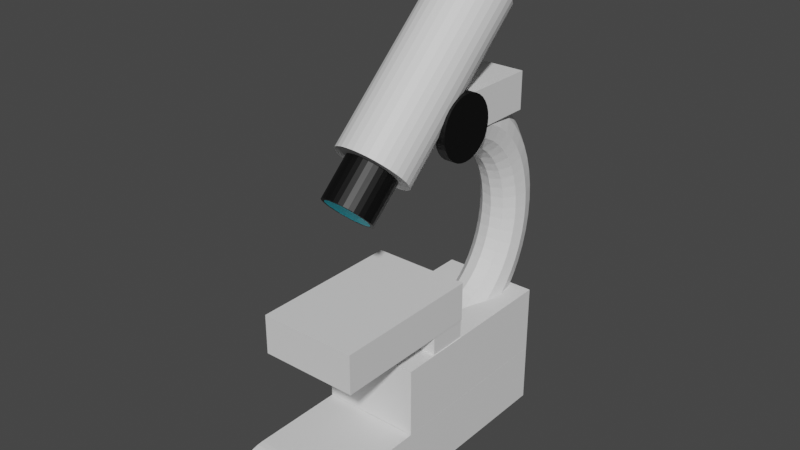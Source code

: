 # Source: mikrosop.blend  (saved by Blender 3.3.6; exported with 4.5.12 LTS)
import bpy
from mathutils import Matrix  # noqa: F401  (used for matrix-valued properties, if any)

bpy.ops.wm.read_factory_settings(use_empty=True)
scene = bpy.context.scene
scene.name = 'Scene'

# ---- collections
col_collection = bpy.data.collections.new('Collection'); scene.collection.children.link(col_collection)

# ---- materials (node trees are filled in below, after node groups)
mat_x = bpy.data.materials.new('ободок у микроскопа')
mat_x.use_transparent_shadow = False
mat_x_1 = bpy.data.materials.new('стекла')
mat_x_1.use_transparent_shadow = False
mat_x_2 = bpy.data.materials.new('корпус')
mat_x_2.use_transparent_shadow = False

# ---- material node trees
mat_x.use_nodes = True; mat_x.node_tree.nodes.clear()
_N = mat_x.node_tree.nodes; _L = mat_x.node_tree.links
n0 = _N.new('ShaderNodeBsdfPrincipled'); n0.name = 'Principled BSDF'; n0.location = (10, 300)
n0.distribution = 'GGX'
n0.subsurface_method = 'RANDOM_WALK_SKIN'
n0.inputs[0].default_value = (0.0, 0.0, 0.0, 1.0)
n0.inputs[3].default_value = 1.45
n0.inputs[27].default_value = (0.0, 0.0, 0.0, 1.0)
n0.inputs[28].default_value = 1.0
n1 = _N.new('ShaderNodeOutputMaterial'); n1.name = 'Material Output'; n1.location = (300, 300)
_L.new(n0.outputs[0], n1.inputs[0])
n1.is_active_output = True
mat_x_1.use_nodes = True; mat_x_1.node_tree.nodes.clear()
_N = mat_x_1.node_tree.nodes; _L = mat_x_1.node_tree.links
n0 = _N.new('ShaderNodeBsdfPrincipled'); n0.name = 'Principled BSDF'; n0.location = (10, 300)
n0.distribution = 'GGX'
n0.subsurface_method = 'RANDOM_WALK_SKIN'
n0.inputs[0].default_value = (0.0, 0.6484, 0.8, 1.0)
n0.inputs[3].default_value = 1.45
n0.inputs[27].default_value = (0.0, 0.0, 0.0, 1.0)
n0.inputs[28].default_value = 1.0
n1 = _N.new('ShaderNodeOutputMaterial'); n1.name = 'Material Output'; n1.location = (300, 300)
_L.new(n0.outputs[0], n1.inputs[0])
n1.is_active_output = True
mat_x_2.use_nodes = True; mat_x_2.node_tree.nodes.clear()
_N = mat_x_2.node_tree.nodes; _L = mat_x_2.node_tree.links
n0 = _N.new('ShaderNodeBsdfPrincipled'); n0.name = 'Principled BSDF'; n0.location = (10, 300)
n0.distribution = 'GGX'
n0.subsurface_method = 'RANDOM_WALK_SKIN'
n0.inputs[3].default_value = 1.45
n0.inputs[27].default_value = (0.0, 0.0, 0.0, 1.0)
n0.inputs[28].default_value = 1.0
n1 = _N.new('ShaderNodeOutputMaterial'); n1.name = 'Material Output'; n1.location = (300, 300)
_L.new(n0.outputs[0], n1.inputs[0])
n1.is_active_output = True

# ---- world
world_world = bpy.data.worlds.new('World'); scene.world = world_world
world_world.use_nodes = True; world_world.node_tree.nodes.clear()
_N = world_world.node_tree.nodes; _L = world_world.node_tree.links
n0 = _N.new('ShaderNodeOutputWorld'); n0.name = 'World Output'; n0.location = (300, 300)
n1 = _N.new('ShaderNodeBackground'); n1.name = 'Background'; n1.location = (10, 300)
n1.inputs[0].default_value = (0.05088, 0.05088, 0.05088, 1.0)
_L.new(n1.outputs[0], n0.inputs[0])
n0.is_active_output = True
world_world.color = (0.05088, 0.05088, 0.05088)
world_world.use_sun_shadow = False
world_world.sun_shadow_jitter_overblur = 0.0

# ---- meshes
me_cube_005 = bpy.data.meshes.new('Cube.005')
me_cube_005.from_pydata([(-1.0, -2.526, -0.8979), (-1.0, 0.7931, -0.8979), (-1.0, 0.7931, -0.2896), (0.005468, -2.526, -0.8979), (0.005468, 0.7931, -0.8979), (0.005468, 0.7931, -0.2896), (-1.0, -2.526, -0.7323), (-1.0, -2.083, -0.2896), (-1.0, -2.521, -0.6693), (-1.0, -2.508, -0.6076), (-1.0, -2.486, -0.5484), (-1.0, -2.455, -0.4929), (-1.0, -2.417, -0.4424), (-1.0, -2.373, -0.3977), (-1.0, -2.322, -0.3598), (-1.0, -2.267, -0.3296), (-1.0, -2.207, -0.3075), (-1.0, -2.146, -0.2941), (0.005468, -2.083, -0.2896), (0.005468, -2.526, -0.7323), (0.005468, -2.146, -0.2941), (0.005468, -2.207, -0.3075), (0.005468, -2.267, -0.3296), (0.005468, -2.322, -0.3598), (0.005468, -2.373, -0.3977), (0.005468, -2.417, -0.4424), (0.005468, -2.455, -0.4929), (0.005468, -2.486, -0.5484), (0.005468, -2.508, -0.6076), (0.005468, -2.521, -0.6693), (-0.4606, -0.7744, 2.003), (-0.4041, 0.5848, 3.337), (-0.3888, -0.7891, 2.015), (-0.3322, 0.5701, 3.348), (-0.3219, -0.8134, 2.036), (-0.2654, 0.5458, 3.37), (-0.2626, -0.8462, 2.066), (-0.2061, 0.513, 3.4), (-0.2132, -0.8864, 2.105), (-0.1566, 0.4728, 3.438), (-0.1755, -0.9324, 2.149), (-0.119, 0.4268, 3.483), (-0.151, -0.9824, 2.198), (-0.09448, 0.3768, 3.532), (-0.1407, -1.034, 2.25), (-0.08414, 0.3247, 3.584), (-0.1449, -1.087, 2.303), (-0.08834, 0.2725, 3.637), (-0.1635, -1.137, 2.354), (-0.1069, 0.2222, 3.688), (-0.1957, -1.183, 2.402), (-0.1392, 0.1757, 3.736), (-0.2404, -1.224, 2.445), (-0.1838, 0.1349, 3.779), (-0.2957, -1.258, 2.482), (-0.2392, 0.1012, 3.815), (-0.3597, -1.283, 2.51), (-0.3031, 0.07601, 3.843), (-0.4298, -1.299, 2.529), (-0.3732, 0.06029, 3.862), (-0.5033, -1.305, 2.538), (-0.4467, 0.05462, 3.871), (-0.5774, -1.3, 2.536), (-0.5208, 0.05922, 3.87), (-0.6492, -1.285, 2.525), (-0.5927, 0.07393, 3.858), (-0.7161, -1.261, 2.503), (-0.6595, 0.09817, 3.837), (-0.7754, -1.228, 2.473), (-0.7188, 0.131, 3.807), (-0.8248, -1.188, 2.435), (-0.7683, 0.1712, 3.768), (-0.8625, -1.142, 2.39), (-0.8059, 0.2172, 3.724), (-0.887, -1.092, 2.341), (-0.8304, 0.2672, 3.675), (-0.8973, -1.04, 2.289), (-0.8408, 0.3193, 3.623), (-0.8931, -0.9877, 2.236), (-0.8366, 0.3715, 3.57), (-0.8745, -0.9374, 2.185), (-0.818, 0.4218, 3.519), (-0.8423, -0.8909, 2.137), (-0.7857, 0.4683, 3.471), (-0.7976, -0.8501, 2.094), (-0.7411, 0.5092, 3.428), (-0.7423, -0.8164, 2.058), (-0.6857, 0.5428, 3.392), (-0.6783, -0.7912, 2.03), (-0.6218, 0.568, 3.363), (-0.6082, -0.7755, 2.011), (-0.5517, 0.5837, 3.344), (-0.5347, -0.7698, 2.002), (-0.4782, 0.5894, 3.336), (-0.3763, 0.5177, 3.499), (-0.4238, 0.5274, 3.491), (-0.332, 0.5017, 3.513), (-0.2928, 0.4799, 3.533), (-0.2601, 0.4533, 3.558), (-0.2352, 0.4229, 3.588), (-0.219, 0.3898, 3.62), (-0.2121, 0.3554, 3.655), (-0.2149, 0.3208, 3.69), (-0.2272, 0.2875, 3.724), (-0.2485, 0.2568, 3.755), (-0.2781, 0.2297, 3.784), (-0.3147, 0.2074, 3.808), (-0.357, 0.1908, 3.827), (-0.4034, 0.1804, 3.839), (-0.452, 0.1766, 3.845), (-0.5011, 0.1797, 3.844), (-0.5486, 0.1894, 3.836), (-0.5929, 0.2054, 3.822), (-0.6321, 0.2272, 3.802), (-0.6648, 0.2538, 3.777), (-0.6897, 0.2842, 3.747), (-0.7059, 0.3173, 3.715), (-0.7128, 0.3518, 3.681), (-0.71, 0.3863, 3.646), (-0.6977, 0.4196, 3.612), (-0.6764, 0.4503, 3.58), (-0.6468, 0.4774, 3.551), (-0.6102, 0.4997, 3.527), (-0.5679, 0.5163, 3.509), (-0.5215, 0.5267, 3.496), (-0.4729, 0.5305, 3.49), (-0.366, 0.75, 3.73), (-0.4136, 0.7597, 3.723), (-0.3218, 0.734, 3.744), (-0.2826, 0.7122, 3.764), (-0.2498, 0.6856, 3.79), (-0.2249, 0.6552, 3.819), (-0.2087, 0.6221, 3.852), (-0.2019, 0.5877, 3.886), (-0.2047, 0.5531, 3.921), (-0.2169, 0.5198, 3.955), (-0.2383, 0.4891, 3.987), (-0.2678, 0.462, 4.015), (-0.3045, 0.4397, 4.039), (-0.3468, 0.4231, 4.058), (-0.3931, 0.4127, 4.07), (-0.4418, 0.4089, 4.076), (-0.4908, 0.412, 4.075), (-0.5384, 0.4217, 4.068), (-0.5826, 0.4377, 4.053), (-0.6218, 0.4595, 4.033), (-0.6545, 0.4861, 4.008), (-0.6795, 0.5165, 3.979), (-0.6957, 0.5496, 3.946), (-0.7025, 0.5841, 3.912), (-0.6997, 0.6186, 3.877), (-0.6874, 0.6519, 3.843), (-0.6661, 0.6826, 3.811), (-0.6366, 0.7097, 3.783), (-0.5999, 0.732, 3.759), (-0.5576, 0.7486, 3.74), (-0.5112, 0.759, 3.728), (-0.4626, 0.7628, 3.722), (-0.4787, -0.8557, 2.086), (-0.4291, -0.8659, 2.094), (-0.3829, -0.8826, 2.108), (-0.3419, -0.9053, 2.129), (-0.3078, -0.933, 2.156), (-0.2818, -0.9648, 2.186), (-0.2649, -0.9993, 2.22), (-0.2577, -1.035, 2.256), (-0.2606, -1.071, 2.292), (-0.2735, -1.106, 2.328), (-0.2957, -1.138, 2.361), (-0.3266, -1.166, 2.391), (-0.3648, -1.19, 2.416), (-0.409, -1.207, 2.435), (-0.4574, -1.218, 2.448), (-0.5081, -1.222, 2.455), (-0.5593, -1.219, 2.454), (-0.609, -1.209, 2.446), (-0.6551, -1.192, 2.431), (-0.6961, -1.169, 2.41), (-0.7302, -1.141, 2.384), (-0.7562, -1.11, 2.353), (-0.7732, -1.075, 2.319), (-0.7803, -1.039, 2.283), (-0.7774, -1.003, 2.247), (-0.7646, -0.9683, 2.211), (-0.7423, -0.9362, 2.178), (-0.7115, -0.9079, 2.148), (-0.6732, -0.8847, 2.123), (-0.629, -0.8673, 2.104), (-0.5806, -0.8564, 2.091), (-0.5299, -0.8525, 2.085), (-0.4927, -1.173, 1.769), (-0.4431, -1.184, 1.777), (-0.3969, -1.2, 1.792), (-0.356, -1.223, 1.813), (-0.3218, -1.251, 1.839), (-0.2958, -1.283, 1.87), (-0.2789, -1.317, 1.904), (-0.2718, -1.353, 1.94), (-0.2747, -1.389, 1.976), (-0.2875, -1.424, 2.012), (-0.3097, -1.456, 2.045), (-0.3406, -1.484, 2.075), (-0.3788, -1.507, 2.1), (-0.423, -1.525, 2.119), (-0.4714, -1.536, 2.132), (-0.5222, -1.54, 2.138), (-0.5734, -1.536, 2.137), (-0.623, -1.526, 2.129), (-0.6692, -1.51, 2.115), (-0.7101, -1.487, 2.094), (-0.7442, -1.459, 2.067), (-0.7703, -1.427, 2.037), (-0.7872, -1.393, 2.003), (-0.7943, -1.357, 1.967), (-0.7914, -1.321, 1.93), (-0.7786, -1.286, 1.895), (-0.7563, -1.254, 1.862), (-0.7255, -1.226, 1.832), (-0.6872, -1.202, 1.807), (-0.6431, -1.185, 1.787), (-0.5947, -1.174, 1.774), (-0.5439, -1.17, 1.768), (-0.2008, 0.08351, 2.508), (-0.09721, 0.08351, 2.508), (-0.2008, 0.07727, 2.444), (-0.09721, 0.07727, 2.444), (-0.2008, 0.05877, 2.383), (-0.09721, 0.05877, 2.383), (-0.2008, 0.02872, 2.327), (-0.09721, 0.02872, 2.327), (-0.2008, -0.01171, 2.278), (-0.09721, -0.01171, 2.278), (-0.2008, -0.06098, 2.237), (-0.09721, -0.06098, 2.237), (-0.2008, -0.1172, 2.207), (-0.09721, -0.1172, 2.207), (-0.2008, -0.1782, 2.189), (-0.09721, -0.1782, 2.189), (-0.2008, -0.2416, 2.183), (-0.09721, -0.2416, 2.183), (-0.2008, -0.305, 2.189), (-0.09721, -0.305, 2.189), (-0.2008, -0.366, 2.207), (-0.09721, -0.366, 2.207), (-0.2008, -0.4222, 2.237), (-0.09721, -0.4222, 2.237), (-0.2008, -0.4715, 2.278), (-0.09721, -0.4715, 2.278), (-0.2008, -0.5119, 2.327), (-0.09721, -0.5119, 2.327), (-0.2008, -0.542, 2.383), (-0.09721, -0.542, 2.383), (-0.2008, -0.5605, 2.444), (-0.09721, -0.5605, 2.444), (-0.2008, -0.5667, 2.508), (-0.09721, -0.5667, 2.508), (-0.2008, -0.5605, 2.571), (-0.09721, -0.5605, 2.571), (-0.2008, -0.542, 2.632), (-0.09721, -0.542, 2.632), (-0.2008, -0.5119, 2.688), (-0.09721, -0.5119, 2.688), (-0.2008, -0.4715, 2.738), (-0.09721, -0.4715, 2.738), (-0.2008, -0.4222, 2.778), (-0.09721, -0.4222, 2.778), (-0.2008, -0.366, 2.808), (-0.09721, -0.366, 2.808), (-0.2008, -0.305, 2.827), (-0.09721, -0.305, 2.827), (-0.2008, -0.2416, 2.833), (-0.09721, -0.2416, 2.833), (-0.2008, -0.1782, 2.827), (-0.09721, -0.1782, 2.827), (-0.2008, -0.1172, 2.808), (-0.09721, -0.1172, 2.808), (-0.2008, -0.06098, 2.778), (-0.09721, -0.06098, 2.778), (-0.2008, -0.01171, 2.738), (-0.09721, -0.01171, 2.738), (-0.2008, 0.02872, 2.688), (-0.09721, 0.02872, 2.688), (-0.2008, 0.05877, 2.632), (-0.09721, 0.05877, 2.632), (-0.2008, 0.07727, 2.571), (-0.09721, 0.07727, 2.571), (-0.7174, -0.07304, 2.392), (-0.7174, -0.07304, 2.78), (-0.7174, 0.6937, 2.392), (-0.7174, 0.6937, 2.78), (-0.1576, -0.07304, 2.392), (-0.1576, -0.07304, 2.78), (-0.1576, 0.6937, 2.392), (-0.1576, 0.6937, 2.78), (-0.4249, 0.06616, -0.1159), (-0.2999, 0.06178, -0.07792), (-0.2084, 0.04984, 0.02579), (-0.1749, 0.03352, 0.1675), (-0.2084, 0.01721, 0.3091), (-0.2999, 0.005264, 0.4129), (-0.4249, 0.0008925, 0.4508), (-0.5499, 0.005264, 0.4129), (-0.6414, 0.01721, 0.3091), (-0.6749, 0.03352, 0.1675), (-0.6414, 0.04984, 0.02579), (-0.5499, 0.06178, -0.07792), (-0.4249, 0.2265, -0.07942), (-0.2999, 0.2179, -0.04243), (-0.2084, 0.1942, 0.05861), (-0.1749, 0.1618, 0.1966), (-0.2084, 0.1295, 0.3347), (-0.2999, 0.1058, 0.4357), (-0.4249, 0.09711, 0.4727), (-0.5499, 0.1058, 0.4357), (-0.6414, 0.1295, 0.3347), (-0.6749, 0.1618, 0.1966), (-0.6414, 0.1942, 0.05861), (-0.5499, 0.2179, -0.04243), (-0.4249, 0.3814, -0.01933), (-0.2999, 0.3685, 0.01604), (-0.2084, 0.3335, 0.1127), (-0.1749, 0.2857, 0.2447), (-0.2084, 0.2378, 0.3767), (-0.2999, 0.2028, 0.4734), (-0.4249, 0.19, 0.5088), (-0.5499, 0.2028, 0.4734), (-0.6414, 0.2378, 0.3767), (-0.6749, 0.2857, 0.2447), (-0.6414, 0.3335, 0.1127), (-0.5499, 0.3685, 0.01604), (-0.4249, 0.528, 0.06334), (-0.2999, 0.5113, 0.0965), (-0.2084, 0.4655, 0.1871), (-0.1749, 0.403, 0.3109), (-0.2084, 0.3405, 0.4346), (-0.2999, 0.2947, 0.5252), (-0.4249, 0.278, 0.5584), (-0.5499, 0.2947, 0.5252), (-0.6414, 0.3405, 0.4346), (-0.6749, 0.403, 0.3109), (-0.6414, 0.4655, 0.1871), (-0.5499, 0.5113, 0.0965), (-0.4249, 0.6639, 0.1672), (-0.2999, 0.6436, 0.1976), (-0.2084, 0.5879, 0.2806), (-0.1749, 0.5118, 0.3939), (-0.2084, 0.4357, 0.5073), (-0.2999, 0.38, 0.5903), (-0.4249, 0.3596, 0.6207), (-0.5499, 0.38, 0.5903), (-0.6414, 0.4357, 0.5073), (-0.6749, 0.5118, 0.3939), (-0.6414, 0.5879, 0.2806), (-0.5499, 0.6436, 0.1976), (-0.4249, 0.7869, 0.2904), (-0.2999, 0.7632, 0.3175), (-0.2084, 0.6985, 0.3915), (-0.1749, 0.6101, 0.4925), (-0.2084, 0.5217, 0.5936), (-0.2999, 0.457, 0.6675), (-0.4249, 0.4333, 0.6946), (-0.5499, 0.457, 0.6675), (-0.6414, 0.5217, 0.5936), (-0.6749, 0.6101, 0.4925), (-0.6414, 0.6985, 0.3915), (-0.5499, 0.7632, 0.3175), (-0.4249, 0.8947, 0.431), (-0.2999, 0.8681, 0.4543), (-0.2084, 0.7955, 0.518), (-0.1749, 0.6964, 0.605), (-0.2084, 0.5972, 0.6919), (-0.2999, 0.5246, 0.7556), (-0.4249, 0.498, 0.7789), (-0.5499, 0.5246, 0.7556), (-0.6414, 0.5972, 0.6919), (-0.6749, 0.6964, 0.605), (-0.6414, 0.7955, 0.518), (-0.5499, 0.8681, 0.4543), (-0.4249, 0.9855, 0.5864), (-0.2999, 0.9565, 0.6055), (-0.2084, 0.8773, 0.6578), (-0.1749, 0.769, 0.7293), (-0.2084, 0.6608, 0.8007), (-0.2999, 0.5815, 0.853), (-0.4249, 0.5525, 0.8722), (-0.5499, 0.5815, 0.853), (-0.6414, 0.6608, 0.8007), (-0.6749, 0.769, 0.7293), (-0.6414, 0.8773, 0.6578), (-0.5499, 0.9565, 0.6055), (-0.4249, 1.058, 0.754), (-0.2999, 1.027, 0.7687), (-0.2084, 0.9424, 0.8087), (-0.1749, 0.8269, 0.8634), (-0.2084, 0.7114, 0.9181), (-0.2999, 0.6269, 0.9581), (-0.4249, 0.5959, 0.9728), (-0.5499, 0.6269, 0.9581), (-0.6414, 0.7114, 0.9181), (-0.6749, 0.8269, 0.8634), (-0.6414, 0.9424, 0.8087), (-0.5499, 1.027, 0.7687), (-0.4249, 1.11, 0.931), (-0.2999, 1.078, 0.941), (-0.2084, 0.9897, 0.968), (-0.1749, 0.8689, 1.005), (-0.2084, 0.7482, 1.042), (-0.2999, 0.6598, 1.069), (-0.4249, 0.6274, 1.079), (-0.5499, 0.6598, 1.069), (-0.6414, 0.7482, 1.042), (-0.6749, 0.8689, 1.005), (-0.6414, 0.9897, 0.968), (-0.5499, 1.078, 0.941), (-0.4249, 1.142, 1.114), (-0.2999, 1.109, 1.119), (-0.2084, 1.018, 1.133), (-0.1749, 0.8944, 1.152), (-0.2084, 0.7705, 1.17), (-0.2999, 0.6798, 1.184), (-0.4249, 0.6466, 1.189), (-0.5499, 0.6798, 1.184), (-0.6414, 0.7705, 1.17), (-0.6749, 0.8944, 1.152), (-0.6414, 1.018, 1.133), (-0.5499, 1.109, 1.119), (-0.4249, 1.153, 1.301), (-0.2999, 1.12, 1.301), (-0.2084, 1.028, 1.301), (-0.1749, 0.903, 1.301), (-0.2084, 0.778, 1.301), (-0.2999, 0.6865, 1.301), (-0.4249, 0.653, 1.301), (-0.5499, 0.6865, 1.301), (-0.6414, 0.778, 1.301), (-0.6749, 0.903, 1.301), (-0.6414, 1.028, 1.301), (-0.5499, 1.12, 1.301), (-0.4249, 1.142, 1.487), (-0.2999, 1.109, 1.482), (-0.2084, 1.018, 1.469), (-0.1749, 0.8944, 1.45), (-0.2084, 0.7705, 1.431), (-0.2999, 0.6798, 1.418), (-0.4249, 0.6466, 1.413), (-0.5499, 0.6798, 1.418), (-0.6414, 0.7705, 1.431), (-0.6749, 0.8944, 1.45), (-0.6414, 1.018, 1.469), (-0.5499, 1.109, 1.482), (-0.4249, 1.11, 1.671), (-0.2999, 1.078, 1.661), (-0.2084, 0.9897, 1.634), (-0.1749, 0.8689, 1.597), (-0.2084, 0.7482, 1.56), (-0.2999, 0.6598, 1.533), (-0.4249, 0.6274, 1.523), (-0.5499, 0.6598, 1.533), (-0.6414, 0.7482, 1.56), (-0.6749, 0.8689, 1.597), (-0.6414, 0.9897, 1.634), (-0.5499, 1.078, 1.661), (-0.4249, 1.058, 1.848), (-0.2999, 1.027, 1.833), (-0.2084, 0.9424, 1.793), (-0.1749, 0.8269, 1.738), (-0.2084, 0.7114, 1.684), (-0.2999, 0.6269, 1.644), (-0.4249, 0.5959, 1.629), (-0.5499, 0.6269, 1.644), (-0.6414, 0.7114, 1.684), (-0.6749, 0.8269, 1.738), (-0.6414, 0.9424, 1.793), (-0.5499, 1.027, 1.833), (-0.4249, 0.9855, 2.015), (-0.2999, 0.9565, 1.996), (-0.2084, 0.8773, 1.944), (-0.1749, 0.769, 1.873), (-0.2084, 0.6608, 1.801), (-0.2999, 0.5815, 1.749), (-0.4249, 0.5525, 1.73), (-0.5499, 0.5815, 1.749), (-0.6414, 0.6608, 1.801), (-0.6749, 0.769, 1.873), (-0.6414, 0.8773, 1.944), (-0.5499, 0.9565, 1.996), (-0.4249, 0.8947, 2.171), (-0.2999, 0.8681, 2.148), (-0.2084, 0.7955, 2.084), (-0.1749, 0.6964, 1.997), (-0.2084, 0.5972, 1.91), (-0.2999, 0.5246, 1.846), (-0.4249, 0.498, 1.823), (-0.5499, 0.5246, 1.846), (-0.6414, 0.5972, 1.91), (-0.6749, 0.6964, 1.997), (-0.6414, 0.7955, 2.084), (-0.5499, 0.8681, 2.148), (-0.4249, 0.7869, 2.311), (-0.2999, 0.7632, 2.284), (-0.2084, 0.6985, 2.21), (-0.1749, 0.6101, 2.109), (-0.2084, 0.5217, 2.008), (-0.2999, 0.457, 1.934), (-0.4249, 0.4333, 1.907), (-0.5499, 0.457, 1.934), (-0.6414, 0.5217, 2.008), (-0.6749, 0.6101, 2.109), (-0.6414, 0.6985, 2.21), (-0.5499, 0.7632, 2.284), (-0.4249, 0.6639, 2.435), (-0.2999, 0.6436, 2.404), (-0.2084, 0.5879, 2.321), (-0.1749, 0.5118, 2.208), (-0.2084, 0.4357, 2.094), (-0.2999, 0.38, 2.012), (-0.4249, 0.3596, 1.981), (-0.5499, 0.38, 2.012), (-0.6414, 0.4357, 2.094), (-0.6749, 0.5118, 2.208), (-0.6414, 0.5879, 2.321), (-0.5499, 0.6436, 2.404), (-0.4249, 0.528, 2.538), (-0.2999, 0.5113, 2.505), (-0.2084, 0.4655, 2.415), (-0.1749, 0.403, 2.291), (-0.2084, 0.3405, 2.167), (-0.2999, 0.2947, 2.077), (-0.4249, 0.278, 2.043), (-0.5499, 0.2947, 2.077), (-0.6414, 0.3405, 2.167), (-0.6749, 0.403, 2.291), (-0.6414, 0.4655, 2.415), (-0.5499, 0.5113, 2.505), (-0.4249, 0.3814, 2.621), (-0.2999, 0.3685, 2.586), (-0.2084, 0.3335, 2.489), (-0.1749, 0.2857, 2.357), (-0.2084, 0.2378, 2.225), (-0.2999, 0.2028, 2.128), (-0.4249, 0.19, 2.093), (-0.5499, 0.2028, 2.128), (-0.6414, 0.2378, 2.225), (-0.6749, 0.2857, 2.357), (-0.6414, 0.3335, 2.489), (-0.5499, 0.3685, 2.586), (-0.4249, 0.2265, 2.681), (-0.2999, 0.2179, 2.644), (-0.2084, 0.1942, 2.543), (-0.1749, 0.1618, 2.405), (-0.2084, 0.1295, 2.267), (-0.2999, 0.1058, 2.166), (-0.4249, 0.09711, 2.129), (-0.5499, 0.1058, 2.166), (-0.6414, 0.1295, 2.267), (-0.6749, 0.1618, 2.405), (-0.6414, 0.1942, 2.543), (-0.5499, 0.2179, 2.644), (-0.4249, 0.06616, 2.718), (-0.2999, 0.06178, 2.68), (-0.2084, 0.04984, 2.576), (-0.1749, 0.03352, 2.434), (-0.2084, 0.01721, 2.293), (-0.2999, 0.005264, 2.189), (-0.4249, 0.0008927, 2.151), (-0.5499, 0.005264, 2.189), (-0.6414, 0.01721, 2.293), (-0.6749, 0.03352, 2.434), (-0.6414, 0.04984, 2.576), (-0.5499, 0.06178, 2.68), (-0.4249, -0.097, 2.73), (-0.2999, -0.097, 2.692), (-0.2084, -0.097, 2.587), (-0.1749, -0.097, 2.444), (-0.2084, -0.097, 2.301), (-0.2999, -0.097, 2.197), (-0.4249, -0.097, 2.158), (-0.5499, -0.097, 2.197), (-0.6414, -0.097, 2.301), (-0.6749, -0.097, 2.444), (-0.6414, -0.097, 2.587), (-0.5499, -0.097, 2.692), (-0.4249, -0.1949, 2.151), (-0.2999, -0.651, 1.934), (-0.5499, -0.4119, -0.04243), (-0.4249, -0.1459, 2.155), (-1.0, -1.95, 0.6207), (-1.0, -1.95, 1.025), (-1.0, -0.375, 0.6207), (-1.0, -0.375, 1.025), (0.005468, -1.95, 0.6207), (0.005468, -1.95, 1.025), (0.005468, -0.375, 0.6207), (0.005468, -0.375, 1.025), (-0.9905, -0.3781, 1.021), (-0.9905, -0.7823, 1.021), (-0.002373, -0.3781, 1.021), (-0.002373, -0.7823, 1.021), (-0.8689, -0.5171, -0.1803), (-0.9905, -0.3781, -0.04137), (-0.8886, -0.4973, -0.1789), (-0.908, -0.4779, -0.1747), (-0.9266, -0.4593, -0.1678), (-0.944, -0.4419, -0.1583), (-0.9599, -0.426, -0.1464), (-0.9739, -0.412, -0.1324), (-0.9858, -0.4001, -0.1165), (-0.9779, -0.3906, -0.09911), (-0.9849, -0.3837, -0.08053), (-0.9891, -0.3795, -0.06115), (-0.8689, -0.6433, -0.1803), (-0.9905, -0.7823, -0.04137), (-0.8886, -0.6631, -0.1789), (-0.908, -0.6825, -0.1747), (-0.9266, -0.7011, -0.1678), (-0.944, -0.7185, -0.1583), (-0.9599, -0.7344, -0.1464), (-0.9739, -0.7484, -0.1324), (-0.9858, -0.7603, -0.1165), (-0.9779, -0.7698, -0.09911), (-0.9849, -0.7767, -0.08053), (-0.9891, -0.7809, -0.06115), (-0.1413, -0.5171, -0.1803), (-0.002373, -0.3781, -0.04137), (-0.1216, -0.4973, -0.1789), (-0.1022, -0.4779, -0.1747), (-0.08361, -0.4593, -0.1678), (-0.06621, -0.4419, -0.1583), (-0.05034, -0.426, -0.1464), (-0.03632, -0.412, -0.1324), (-0.02443, -0.4001, -0.1165), (-0.01493, -0.3906, -0.09911), (-0.008002, -0.3837, -0.08053), (-0.003788, -0.3795, -0.06115), (-0.1413, -0.6433, -0.1803), (-0.002373, -0.7823, -0.04137), (-0.1216, -0.6631, -0.1789), (-0.1022, -0.6825, -0.1747), (-0.08361, -0.7011, -0.1678), (-0.06621, -0.7185, -0.1583), (-0.05034, -0.7344, -0.1464), (-0.03632, -0.7484, -0.1324), (-0.02443, -0.7603, -0.1165), (-0.01493, -0.7698, -0.09911), (-0.008002, -0.7767, -0.08053), (-0.003788, -0.7809, -0.06115), (-1.0, -1.131, -0.2866), (-1.0, -1.131, 0.4239), (-1.0, 0.7931, -0.2866), (-1.0, 0.7931, 0.4239), (0.005468, -1.131, -0.2866), (0.005468, -1.131, 0.4239), (0.005468, 0.7931, -0.2866), (0.005468, 0.7931, 0.4239), (-0.3802, 0.723, 3.758), (-0.4199, 0.7311, 3.752), (-0.3433, 0.7096, 3.77), (-0.3105, 0.6914, 3.787), (-0.2832, 0.6692, 3.808), (-0.2623, 0.6438, 3.832), (-0.2488, 0.6162, 3.859), (-0.2431, 0.5874, 3.888), (-0.2454, 0.5585, 3.917), (-0.2557, 0.5307, 3.946), (-0.2735, 0.505, 3.972), (-0.2982, 0.4824, 3.996), (-0.3288, 0.4638, 4.016), (-0.3641, 0.4499, 4.032), (-0.4029, 0.4412, 4.042), (-0.4435, 0.4381, 4.047), (-0.4845, 0.4406, 4.046), (-0.5242, 0.4487, 4.04), (-0.5611, 0.4621, 4.028), (-0.5939, 0.4803, 4.011), (-0.6212, 0.5025, 3.99), (-0.642, 0.5279, 3.966), (-0.6556, 0.5555, 3.938), (-0.6613, 0.5843, 3.91), (-0.659, 0.6132, 3.881), (-0.6487, 0.641, 3.852), (-0.6309, 0.6667, 3.826), (-0.6062, 0.6893, 3.802), (-0.5756, 0.7079, 3.782), (-0.5402, 0.7218, 3.766), (-0.5015, 0.7305, 3.756), (-0.4609, 0.7336, 3.751), (-0.4981, -1.197, 1.794), (-0.455, -1.206, 1.8), (-0.4149, -1.221, 1.813), (-0.3794, -1.241, 1.831), (-0.3498, -1.265, 1.854), (-0.3272, -1.292, 1.881), (-0.3125, -1.322, 1.91), (-0.3063, -1.353, 1.942), (-0.3088, -1.385, 1.973), (-0.32, -1.415, 2.004), (-0.3393, -1.443, 2.033), (-0.3661, -1.467, 2.059), (-0.3992, -1.487, 2.08), (-0.4376, -1.502, 2.097), (-0.4796, -1.512, 2.108), (-0.5236, -1.515, 2.114), (-0.568, -1.512, 2.113), (-0.6111, -1.504, 2.106), (-0.6512, -1.489, 2.093), (-0.6867, -1.469, 2.075), (-0.7163, -1.445, 2.052), (-0.7389, -1.418, 2.025), (-0.7536, -1.388, 1.996), (-0.7598, -1.357, 1.965), (-0.7572, -1.325, 1.933), (-0.7461, -1.295, 1.903), (-0.7268, -1.267, 1.874), (-0.7, -1.243, 1.848), (-0.6668, -1.223, 1.826), (-0.6285, -1.208, 1.809), (-0.5865, -1.198, 1.798), (-0.5425, -1.195, 1.793), (-0.4576, -0.097, 2.37), (-0.4582, -0.097, 2.368), (-0.4599, -0.097, 2.366), (-0.4621, -0.097, 2.365), (-0.4644, -0.097, 2.366), (-0.4661, -0.097, 2.368), (-0.4667, -0.097, 2.37), (-0.4661, -0.097, 2.373), (-0.4644, -0.097, 2.375), (-1.0, -1.95, 1.025), (-1.0, -0.375, 1.025), (0.005468, -0.375, 1.025), (0.005468, -1.95, 1.025)], [(585, 582)], [(5, 2, 7, 18), (1, 2, 5, 4), (0, 6, 8, 9, 10, 11, 12, 13, 14, 15, 16, 17, 7, 2, 1), (1, 4, 3, 0), (4, 5, 18, 20, 21, 22, 23, 24, 25, 26, 27, 28, 29, 19, 3), (18, 7, 17, 20), (20, 17, 16, 21), (21, 16, 15, 22), (22, 15, 14, 23), (23, 14, 13, 24), (24, 13, 12, 25), (25, 12, 11, 26), (26, 11, 10, 27), (27, 10, 9, 28), (28, 9, 8, 29), (29, 8, 6, 19), (3, 19, 6, 0), (30, 31, 33, 32), (32, 33, 35, 34), (34, 35, 37, 36), (36, 37, 39, 38), (38, 39, 41, 40), (40, 41, 43, 42), (42, 43, 45, 44), (44, 45, 47, 46), (46, 47, 49, 48), (48, 49, 51, 50), (50, 51, 53, 52), (52, 53, 55, 54), (54, 55, 57, 56), (56, 57, 59, 58), (58, 59, 61, 60), (60, 61, 63, 62), (62, 63, 65, 64), (64, 65, 67, 66), (66, 67, 69, 68), (68, 69, 71, 70), (70, 71, 73, 72), (72, 73, 75, 74), (74, 75, 77, 76), (76, 77, 79, 78), (78, 79, 81, 80), (80, 81, 83, 82), (82, 83, 85, 84), (84, 85, 87, 86), (86, 87, 89, 88), (88, 89, 91, 90), (45, 43, 100, 101), (90, 91, 93, 92), (92, 93, 31, 30), (46, 48, 167, 166), (117, 116, 148, 149), (63, 61, 109, 110), (81, 79, 118, 119), (37, 35, 96, 97), (55, 53, 105, 106), (73, 71, 114, 115), (91, 89, 123, 124), (47, 45, 101, 102), (65, 63, 110, 111), (83, 81, 119, 120), (39, 37, 97, 98), (57, 55, 106, 107), (75, 73, 115, 116), (93, 91, 124, 125), (49, 47, 102, 103), (67, 65, 111, 112), (85, 83, 120, 121), (41, 39, 98, 99), (59, 57, 107, 108), (77, 75, 116, 117), (33, 31, 95, 94), (31, 93, 125, 95), (51, 49, 103, 104), (69, 67, 112, 113), (87, 85, 121, 122), (43, 41, 99, 100), (61, 59, 108, 109), (79, 77, 117, 118), (35, 33, 94, 96), (53, 51, 104, 105), (71, 69, 113, 114), (89, 87, 122, 123), (144, 143, 671, 672), (104, 103, 135, 136), (118, 117, 149, 150), (105, 104, 136, 137), (119, 118, 150, 151), (106, 105, 137, 138), (120, 119, 151, 152), (107, 106, 138, 139), (121, 120, 152, 153), (108, 107, 139, 140), (94, 95, 127, 126), (122, 121, 153, 154), (109, 108, 140, 141), (96, 94, 126, 128), (123, 122, 154, 155), (110, 109, 141, 142), (97, 96, 128, 129), (124, 123, 155, 156), (111, 110, 142, 143), (98, 97, 129, 130), (125, 124, 156, 157), (112, 111, 143, 144), (99, 98, 130, 131), (95, 125, 157, 127), (113, 112, 144, 145), (100, 99, 131, 132), (114, 113, 145, 146), (101, 100, 132, 133), (115, 114, 146, 147), (102, 101, 133, 134), (116, 115, 147, 148), (103, 102, 134, 135), (177, 178, 210, 209), (64, 66, 176, 175), (82, 84, 185, 184), (38, 40, 163, 162), (56, 58, 172, 171), (30, 32, 159, 158), (74, 76, 181, 180), (92, 30, 158, 189), (48, 50, 168, 167), (66, 68, 177, 176), (84, 86, 186, 185), (40, 42, 164, 163), (58, 60, 173, 172), (76, 78, 182, 181), (32, 34, 160, 159), (50, 52, 169, 168), (68, 70, 178, 177), (86, 88, 187, 186), (42, 44, 165, 164), (60, 62, 174, 173), (78, 80, 183, 182), (34, 36, 161, 160), (52, 54, 170, 169), (70, 72, 179, 178), (88, 90, 188, 187), (44, 46, 166, 165), (62, 64, 175, 174), (80, 82, 184, 183), (36, 38, 162, 161), (54, 56, 171, 170), (72, 74, 180, 179), (90, 92, 189, 188), (213, 214, 710, 709), (164, 165, 197, 196), (178, 179, 211, 210), (165, 166, 198, 197), (179, 180, 212, 211), (166, 167, 199, 198), (180, 181, 213, 212), (167, 168, 200, 199), (181, 182, 214, 213), (168, 169, 201, 200), (182, 183, 215, 214), (169, 170, 202, 201), (183, 184, 216, 215), (170, 171, 203, 202), (184, 185, 217, 216), (171, 172, 204, 203), (158, 159, 191, 190), (185, 186, 218, 217), (172, 173, 205, 204), (159, 160, 192, 191), (186, 187, 219, 218), (173, 174, 206, 205), (160, 161, 193, 192), (187, 188, 220, 219), (174, 175, 207, 206), (161, 162, 194, 193), (188, 189, 221, 220), (175, 176, 208, 207), (162, 163, 195, 194), (189, 158, 190, 221), (176, 177, 209, 208), (163, 164, 196, 195), (222, 223, 225, 224), (224, 225, 227, 226), (226, 227, 229, 228), (228, 229, 231, 230), (230, 231, 233, 232), (232, 233, 235, 234), (234, 235, 237, 236), (236, 237, 239, 238), (238, 239, 241, 240), (240, 241, 243, 242), (242, 243, 245, 244), (244, 245, 247, 246), (246, 247, 249, 248), (248, 249, 251, 250), (250, 251, 253, 252), (252, 253, 255, 254), (254, 255, 257, 256), (256, 257, 259, 258), (258, 259, 261, 260), (260, 261, 263, 262), (262, 263, 265, 264), (264, 265, 267, 266), (266, 267, 269, 268), (268, 269, 271, 270), (270, 271, 273, 272), (272, 273, 275, 274), (274, 275, 277, 276), (276, 277, 279, 278), (278, 279, 281, 280), (280, 281, 283, 282), (225, 223, 285, 283, 281, 279, 277, 275, 273, 271, 269, 267, 265, 263, 261, 259, 257, 255, 253, 251, 249, 247, 245, 243, 241, 239, 237, 235, 233, 231, 229, 227), (282, 283, 285, 284), (284, 285, 223, 222), (222, 224, 226, 228, 230, 232, 234, 236, 238, 240, 242, 244, 246, 248, 250, 252, 254, 256, 258, 260, 262, 264, 266, 268, 270, 272, 274, 276, 278, 280, 282, 284), (286, 287, 289, 288), (288, 289, 293, 292), (292, 293, 291, 290), (290, 291, 287, 286), (288, 292, 290, 286), (293, 289, 287, 291), (294, 306, 307, 295), (295, 307, 308, 296), (296, 308, 309, 297), (297, 309, 310, 298), (298, 310, 311, 299), (299, 311, 312, 300), (300, 312, 313, 301), (301, 313, 314, 302), (302, 314, 315, 303), (303, 315, 316, 304), (304, 316, 317, 305), (305, 317, 306, 294), (306, 318, 319, 307), (307, 319, 320, 308), (308, 320, 321, 309), (309, 321, 322, 310), (310, 322, 323, 311), (311, 323, 324, 312), (312, 324, 325, 313), (313, 325, 326, 314), (314, 326, 327, 315), (315, 327, 328, 316), (316, 328, 329, 317), (317, 329, 318, 306), (318, 330, 331, 319), (319, 331, 332, 320), (320, 332, 333, 321), (321, 333, 334, 322), (322, 334, 335, 323), (323, 335, 336, 324), (324, 336, 337, 325), (325, 337, 338, 326), (326, 338, 339, 327), (327, 339, 340, 328), (328, 340, 341, 329), (329, 341, 330, 318), (330, 342, 343, 331), (331, 343, 344, 332), (332, 344, 345, 333), (333, 345, 346, 334), (334, 346, 347, 335), (335, 347, 348, 336), (336, 348, 349, 337), (337, 349, 350, 338), (338, 350, 351, 339), (339, 351, 352, 340), (340, 352, 353, 341), (341, 353, 342, 330), (342, 354, 355, 343), (343, 355, 356, 344), (344, 356, 357, 345), (345, 357, 358, 346), (346, 358, 359, 347), (347, 359, 360, 348), (348, 360, 361, 349), (349, 361, 362, 350), (350, 362, 363, 351), (351, 363, 364, 352), (352, 364, 365, 353), (353, 365, 354, 342), (354, 366, 367, 355), (355, 367, 368, 356), (356, 368, 369, 357), (357, 369, 370, 358), (358, 370, 371, 359), (359, 371, 372, 360), (360, 372, 373, 361), (361, 373, 374, 362), (362, 374, 375, 363), (363, 375, 376, 364), (364, 376, 377, 365), (365, 377, 366, 354), (366, 378, 379, 367), (367, 379, 380, 368), (368, 380, 381, 369), (369, 381, 382, 370), (370, 382, 383, 371), (371, 383, 384, 372), (372, 384, 385, 373), (373, 385, 386, 374), (374, 386, 387, 375), (375, 387, 388, 376), (376, 388, 389, 377), (377, 389, 378, 366), (378, 390, 391, 379), (379, 391, 392, 380), (380, 392, 393, 381), (381, 393, 394, 382), (382, 394, 395, 383), (383, 395, 396, 384), (384, 396, 397, 385), (385, 397, 398, 386), (386, 398, 399, 387), (387, 399, 400, 388), (388, 400, 401, 389), (389, 401, 390, 378), (390, 402, 403, 391), (391, 403, 404, 392), (392, 404, 405, 393), (393, 405, 406, 394), (394, 406, 407, 395), (395, 407, 408, 396), (396, 408, 409, 397), (397, 409, 410, 398), (398, 410, 411, 399), (399, 411, 412, 400), (400, 412, 413, 401), (401, 413, 402, 390), (402, 414, 415, 403), (403, 415, 416, 404), (404, 416, 417, 405), (405, 417, 418, 406), (406, 418, 419, 407), (407, 419, 420, 408), (408, 420, 421, 409), (409, 421, 422, 410), (410, 422, 423, 411), (411, 423, 424, 412), (412, 424, 425, 413), (413, 425, 414, 402), (414, 426, 427, 415), (415, 427, 428, 416), (416, 428, 429, 417), (417, 429, 430, 418), (418, 430, 431, 419), (419, 431, 432, 420), (420, 432, 433, 421), (421, 433, 434, 422), (422, 434, 435, 423), (423, 435, 436, 424), (424, 436, 437, 425), (425, 437, 426, 414), (426, 438, 439, 427), (427, 439, 440, 428), (428, 440, 441, 429), (429, 441, 442, 430), (430, 442, 443, 431), (431, 443, 444, 432), (432, 444, 445, 433), (433, 445, 446, 434), (434, 446, 447, 435), (435, 447, 448, 436), (436, 448, 449, 437), (437, 449, 438, 426), (438, 450, 451, 439), (439, 451, 452, 440), (440, 452, 453, 441), (441, 453, 454, 442), (442, 454, 455, 443), (443, 455, 456, 444), (444, 456, 457, 445), (445, 457, 458, 446), (446, 458, 459, 447), (447, 459, 460, 448), (448, 460, 461, 449), (449, 461, 450, 438), (450, 462, 463, 451), (451, 463, 464, 452), (452, 464, 465, 453), (453, 465, 466, 454), (454, 466, 467, 455), (455, 467, 468, 456), (456, 468, 469, 457), (457, 469, 470, 458), (458, 470, 471, 459), (459, 471, 472, 460), (460, 472, 473, 461), (461, 473, 462, 450), (462, 474, 475, 463), (463, 475, 476, 464), (464, 476, 477, 465), (465, 477, 478, 466), (466, 478, 479, 467), (467, 479, 480, 468), (468, 480, 481, 469), (469, 481, 482, 470), (470, 482, 483, 471), (471, 483, 484, 472), (472, 484, 485, 473), (473, 485, 474, 462), (474, 486, 487, 475), (475, 487, 488, 476), (476, 488, 489, 477), (477, 489, 490, 478), (478, 490, 491, 479), (479, 491, 492, 480), (480, 492, 493, 481), (481, 493, 494, 482), (482, 494, 495, 483), (483, 495, 496, 484), (484, 496, 497, 485), (485, 497, 486, 474), (486, 498, 499, 487), (487, 499, 500, 488), (488, 500, 501, 489), (489, 501, 502, 490), (490, 502, 503, 491), (491, 503, 504, 492), (492, 504, 505, 493), (493, 505, 506, 494), (494, 506, 507, 495), (495, 507, 508, 496), (496, 508, 509, 497), (497, 509, 498, 486), (498, 510, 511, 499), (499, 511, 512, 500), (500, 512, 513, 501), (501, 513, 514, 502), (502, 514, 515, 503), (503, 515, 516, 504), (504, 516, 517, 505), (505, 517, 518, 506), (506, 518, 519, 507), (507, 519, 520, 508), (508, 520, 521, 509), (509, 521, 510, 498), (510, 522, 523, 511), (511, 523, 524, 512), (512, 524, 525, 513), (513, 525, 526, 514), (514, 526, 527, 515), (515, 527, 528, 516), (516, 528, 529, 517), (517, 529, 530, 518), (518, 530, 531, 519), (519, 531, 532, 520), (520, 532, 533, 521), (521, 533, 522, 510), (522, 534, 535, 523), (523, 535, 536, 524), (524, 536, 537, 525), (525, 537, 538, 526), (526, 538, 539, 527), (527, 539, 540, 528), (528, 540, 541, 529), (529, 541, 542, 530), (530, 542, 543, 531), (531, 543, 544, 532), (532, 544, 545, 533), (533, 545, 534, 522), (534, 546, 547, 535), (535, 547, 548, 536), (536, 548, 549, 537), (537, 549, 550, 538), (538, 550, 551, 539), (539, 551, 552, 540), (540, 552, 553, 541), (541, 553, 554, 542), (542, 554, 555, 543), (543, 555, 556, 544), (544, 556, 557, 545), (545, 557, 546, 534), (546, 558, 559, 547), (547, 559, 560, 548), (548, 560, 561, 549), (549, 561, 562, 550), (550, 562, 563, 551), (551, 563, 564, 552), (552, 564, 565, 553), (553, 565, 566, 554), (554, 566, 567, 555), (555, 567, 568, 556), (556, 568, 569, 557), (557, 569, 558, 546), (558, 570, 571, 559), (559, 571, 572, 560), (560, 572, 573, 561), (561, 573, 574, 562), (562, 574, 575, 563), (563, 575, 576, 564), (564, 576, 577, 565), (565, 577, 578, 566), (566, 578, 579, 567), (567, 579, 580, 568), (568, 580, 581, 569), (569, 581, 570, 558), (586, 587, 589, 588), (588, 589, 593, 592), (592, 593, 591, 590), (590, 591, 587, 586), (588, 592, 590, 586), (589, 587, 727, 728), (622, 634, 610, 598), (594, 595, 597, 596), (597, 595, 611, 635), (599, 611, 595, 594), (596, 597, 635, 623), (598, 610, 612, 600), (600, 612, 613, 601), (601, 613, 614, 602), (602, 614, 615, 603), (603, 615, 616, 604), (604, 616, 617, 605), (605, 617, 618, 606), (606, 618, 619, 607), (607, 619, 620, 608), (608, 620, 621, 609), (609, 621, 611, 599), (634, 622, 624, 636), (636, 624, 625, 637), (637, 625, 626, 638), (638, 626, 627, 639), (639, 627, 628, 640), (640, 628, 629, 641), (641, 629, 630, 642), (642, 630, 631, 643), (643, 631, 632, 644), (644, 632, 633, 645), (645, 633, 623, 635), (599, 623, 633, 609), (609, 633, 632, 608), (608, 632, 631, 607), (607, 631, 630, 606), (606, 630, 629, 605), (605, 629, 628, 604), (604, 628, 627, 603), (603, 627, 626, 602), (602, 626, 625, 601), (601, 625, 624, 600), (600, 624, 622, 598), (635, 611, 621, 645), (645, 621, 620, 644), (644, 620, 619, 643), (643, 619, 618, 642), (642, 618, 617, 641), (641, 617, 616, 640), (640, 616, 615, 639), (639, 615, 614, 638), (638, 614, 613, 637), (637, 613, 612, 636), (636, 612, 610, 634), (594, 596, 623, 599), (646, 647, 649, 648), (648, 649, 653, 652), (652, 653, 651, 650), (650, 651, 647, 646), (648, 652, 650, 646), (653, 649, 647, 651), (654, 655, 685, 684, 683, 682, 681, 680, 679, 678, 677, 676, 675, 674, 673, 672, 671, 670, 669, 668, 667, 666, 665, 664, 663, 662, 661, 660, 659, 658, 657, 656), (131, 130, 658, 659), (127, 157, 685, 655), (145, 144, 672, 673), (132, 131, 659, 660), (146, 145, 673, 674), (133, 132, 660, 661), (147, 146, 674, 675), (134, 133, 661, 662), (148, 147, 675, 676), (135, 134, 662, 663), (149, 148, 676, 677), (136, 135, 663, 664), (150, 149, 677, 678), (137, 136, 664, 665), (151, 150, 678, 679), (138, 137, 665, 666), (152, 151, 679, 680), (139, 138, 666, 667), (153, 152, 680, 681), (140, 139, 667, 668), (126, 127, 655, 654), (154, 153, 681, 682), (141, 140, 668, 669), (128, 126, 654, 656), (155, 154, 682, 683), (142, 141, 669, 670), (129, 128, 656, 657), (156, 155, 683, 684), (143, 142, 670, 671), (130, 129, 657, 658), (157, 156, 684, 685), (686, 687, 688, 689, 690, 691, 692, 693, 694, 695, 696, 697, 698, 699, 700, 701, 702, 703, 704, 705, 706, 707, 708, 709, 710, 711, 712, 713, 714, 715, 716, 717), (200, 201, 697, 696), (214, 215, 711, 710), (201, 202, 698, 697), (215, 216, 712, 711), (202, 203, 699, 698), (216, 217, 713, 712), (203, 204, 700, 699), (190, 191, 687, 686), (217, 218, 714, 713), (204, 205, 701, 700), (191, 192, 688, 687), (218, 219, 715, 714), (205, 206, 702, 701), (192, 193, 689, 688), (219, 220, 716, 715), (206, 207, 703, 702), (193, 194, 690, 689), (220, 221, 717, 716), (207, 208, 704, 703), (194, 195, 691, 690), (221, 190, 686, 717), (208, 209, 705, 704), (195, 196, 692, 691), (209, 210, 706, 705), (196, 197, 693, 692), (210, 211, 707, 706), (197, 198, 694, 693), (211, 212, 708, 707), (198, 199, 695, 694), (212, 213, 709, 708), (199, 200, 696, 695), (574, 573, 718, 719), (576, 575, 720, 721), (577, 576, 721, 722), (578, 577, 722, 723), (575, 574, 719, 720), (579, 578, 723, 724), (580, 579, 724, 725), (581, 580, 725, 726), (729, 728, 727, 730), (587, 591, 730, 727), (593, 589, 728, 729), (591, 593, 729, 730)])
me_cube_005.polygons.foreach_set('material_index', [2, 2, 2, 2, 2, 2, 2, 2, 2, 2, 2, 2, 2, 2, 2, 2, 2, 2, 2, 2, 2, 2, 2, 2, 2, 2, 2, 2, 2, 2, 2, 2, 2, 2, 2, 2, 2, 2, 2, 2, 2, 2, 2, 2, 2, 2, 2, 2, 2, 2, 2, 0, 2, 2, 2, 2, 2, 2, 2, 2, 2, 2, 2, 2, 2, 2, 2, 2, 2, 2, 2, 2, 2, 2, 2, 2, 2, 2, 2, 2, 2, 2, 2, 0, 0, 0, 0, 0, 0, 0, 0, 0, 0, 0, 0, 0, 0, 0, 0, 0, 0, 0, 0, 0, 0, 0, 0, 0, 0, 0, 0, 0, 0, 0, 0, 0, 2, 2, 2, 2, 2, 2, 2, 2, 2, 2, 2, 2, 2, 2, 2, 2, 2, 2, 2, 2, 2, 2, 2, 2, 2, 2, 2, 2, 2, 2, 2, 0, 0, 0, 0, 0, 0, 0, 0, 0, 0, 0, 0, 0, 0, 0, 0, 0, 0, 0, 0, 0, 0, 0, 0, 0, 0, 0, 0, 0, 0, 0, 0, 0, 0, 0, 0, 0, 0, 0, 0, 0, 0, 0, 0, 0, 0, 0, 0, 0, 0, 0, 0, 0, 0, 0, 0, 0, 0, 0, 0, 0, 0, 0, 0, 0, 0, 2, 2, 2, 2, 2, 2, 2, 2, 2, 2, 2, 2, 2, 2, 2, 2, 2, 2, 2, 2, 2, 2, 2, 2, 2, 2, 2, 2, 2, 2, 2, 2, 2, 2, 2, 2, 2, 2, 2, 2, 2, 2, 2, 2, 2, 2, 2, 2, 2, 2, 2, 2, 2, 2, 2, 2, 2, 2, 2, 2, 2, 2, 2, 2, 2, 2, 2, 2, 2, 2, 2, 2, 2, 2, 2, 2, 2, 2, 2, 2, 2, 2, 2, 2, 2, 2, 2, 2, 2, 2, 2, 2, 2, 2, 2, 2, 2, 2, 2, 2, 2, 2, 2, 2, 2, 2, 2, 2, 2, 2, 2, 2, 2, 2, 2, 2, 2, 2, 2, 2, 2, 2, 2, 2, 2, 2, 2, 2, 2, 2, 2, 2, 2, 2, 2, 2, 2, 2, 2, 2, 2, 2, 2, 2, 2, 2, 2, 2, 2, 2, 2, 2, 2, 2, 2, 2, 2, 2, 2, 2, 2, 2, 2, 2, 2, 2, 2, 2, 2, 2, 2, 2, 2, 2, 2, 2, 2, 2, 2, 2, 2, 2, 2, 2, 2, 2, 2, 2, 2, 2, 2, 2, 2, 2, 2, 2, 2, 2, 2, 2, 2, 2, 2, 2, 2, 2, 2, 2, 2, 2, 2, 2, 2, 2, 2, 2, 2, 2, 2, 2, 2, 2, 2, 2, 2, 2, 2, 2, 2, 2, 2, 2, 2, 2, 2, 2, 2, 2, 2, 2, 2, 2, 2, 2, 2, 2, 2, 2, 2, 2, 2, 2, 2, 2, 2, 2, 2, 2, 2, 2, 2, 2, 2, 2, 2, 2, 2, 2, 2, 2, 2, 2, 2, 2, 2, 2, 2, 2, 2, 2, 2, 2, 2, 2, 2, 2, 2, 0, 0, 0, 2, 2, 2, 0, 0, 0, 0, 0, 0, 0, 0, 2, 2, 2, 0, 0, 0, 0, 0, 0, 0, 0, 0, 0, 0, 2, 2, 2, 0, 0, 0, 0, 0, 0, 0, 0, 2, 2, 2, 0, 0, 0, 0, 0, 0, 0, 0, 2, 2, 2, 2, 2, 0, 2, 1, 0, 0, 0, 0, 0, 0, 0, 0, 0, 0, 0, 0, 0, 0, 0, 0, 0, 0, 0, 0, 0, 0, 0, 0, 0, 0, 0, 0, 0, 0, 0, 1, 0, 0, 0, 0, 0, 0, 0, 0, 0, 0, 0, 0, 0, 0, 0, 0, 0, 0, 0, 0, 0, 0, 0, 0, 0, 0, 0, 0, 0, 0, 0, 2, 2, 2, 2, 2, 2, 2, 2, 2, 0, 0, 0])
_uv = me_cube_005.uv_layers.new(name='UVMap')
_uv.uv.foreach_set('vector', [0.625, 0.5, 0.875, 0.5, 0.875, 0.7166, 0.625, 0.7166, 0.375, 0.25, 0.625, 0.25, 0.625, 0.5, 0.375, 0.5, 0.375, 0.0, 0.4431, 0.0, 0.4689, 0.0003395, 0.4943, 0.001351, 0.5186, 0.003014, 0.5414, 0.005295, 0.5622, 0.008147, 0.5806, 0.01151, 0.5961, 0.01532, 0.6086, 0.0195, 0.6176, 0.02396, 0.6231, 0.02861, 0.625, 0.03335, 0.625, 0.25, 0.375, 0.25, 0.125, 0.5, 0.375, 0.5, 0.375, 0.75, 0.125, 0.75, 0.375, 0.5, 0.625, 0.5, 0.625, 0.7166, 0.6231, 0.7214, 0.6176, 0.726, 0.6086, 0.7305, 0.5961, 0.7347, 0.5806, 0.7385, 0.5622, 0.7419, 0.5414, 0.7447, 0.5186, 0.747, 0.4943, 0.7486, 0.4689, 0.7497, 0.4431, 0.75, 0.375, 0.75, 0.625, 0.7166, 0.875, 0.7166, 0.875, 0.7214, 0.625, 0.7214, 0.625, 0.7214, 0.875, 0.7214, 0.875, 0.726, 0.625, 0.726, 0.625, 0.726, 0.875, 0.726, 0.875, 0.7305, 0.625, 0.7305, 0.625, 0.7305, 0.875, 0.7305, 0.875, 0.7347, 0.625, 0.7347, 0.625, 0.7347, 0.875, 0.7347, 0.875, 0.75, 0.625, 0.75, 0.625, 0.75, 0.625, 1.0, 0.5622, 1.0, 0.5622, 0.75, 0.5622, 0.75, 0.5622, 1.0, 0.5414, 1.0, 0.5414, 0.75, 0.5414, 0.75, 0.5414, 1.0, 0.5186, 1.0, 0.5186, 0.75, 0.5186, 0.75, 0.5186, 1.0, 0.4943, 1.0, 0.4943, 0.75, 0.4943, 0.75, 0.4943, 1.0, 0.4689, 1.0, 0.4689, 0.75, 0.4689, 0.75, 0.4689, 1.0, 0.4431, 1.0, 0.4431, 0.75, 0.375, 0.75, 0.4431, 0.75, 0.4431, 1.0, 0.375, 1.0, 1.0, 0.5, 1.0, 1.0, 0.9688, 1.0, 0.9688, 0.5, 0.9688, 0.5, 0.9688, 1.0, 0.9375, 1.0, 0.9375, 0.5, 0.9375, 0.5, 0.9375, 1.0, 0.9062, 1.0, 0.9062, 0.5, 0.9062, 0.5, 0.9062, 1.0, 0.875, 1.0, 0.875, 0.5, 0.875, 0.5, 0.875, 1.0, 0.8438, 1.0, 0.8438, 0.5, 0.8438, 0.5, 0.8438, 1.0, 0.8125, 1.0, 0.8125, 0.5, 0.8125, 0.5, 0.8125, 1.0, 0.7812, 1.0, 0.7812, 0.5, 0.7812, 0.5, 0.7812, 1.0, 0.75, 1.0, 0.75, 0.5, 0.75, 0.5, 0.75, 1.0, 0.7188, 1.0, 0.7188, 0.5, 0.7188, 0.5, 0.7188, 1.0, 0.6875, 1.0, 0.6875, 0.5, 0.6875, 0.5, 0.6875, 1.0, 0.6562, 1.0, 0.6562, 0.5, 0.6562, 0.5, 0.6562, 1.0, 0.625, 1.0, 0.625, 0.5, 0.625, 0.5, 0.625, 1.0, 0.5938, 1.0, 0.5938, 0.5, 0.5938, 0.5, 0.5938, 1.0, 0.5625, 1.0, 0.5625, 0.5, 0.5625, 0.5, 0.5625, 1.0, 0.5312, 1.0, 0.5312, 0.5, 0.5312, 0.5, 0.5312, 1.0, 0.5, 1.0, 0.5, 0.5, 0.5, 0.5, 0.5, 1.0, 0.4688, 1.0, 0.4688, 0.5, 0.4688, 0.5, 0.4688, 1.0, 0.4375, 1.0, 0.4375, 0.5, 0.4375, 0.5, 0.4375, 1.0, 0.4062, 1.0, 0.4062, 0.5, 0.4062, 0.5, 0.4062, 1.0, 0.375, 1.0, 0.375, 0.5, 0.375, 0.5, 0.375, 1.0, 0.3438, 1.0, 0.3438, 0.5, 0.3438, 0.5, 0.3438, 1.0, 0.3125, 1.0, 0.3125, 0.5, 0.3125, 0.5, 0.3125, 1.0, 0.2812, 1.0, 0.2812, 0.5, 0.2812, 0.5, 0.2812, 1.0, 0.25, 1.0, 0.25, 0.5, 0.25, 0.5, 0.25, 1.0, 0.2188, 1.0, 0.2188, 0.5, 0.2188, 0.5, 0.2188, 1.0, 0.1875, 1.0, 0.1875, 0.5, 0.1875, 0.5, 0.1875, 1.0, 0.1562, 1.0, 0.1562, 0.5, 0.1562, 0.5, 0.1562, 1.0, 0.125, 1.0, 0.125, 0.5, 0.125, 0.5, 0.125, 1.0, 0.09375, 1.0, 0.09375, 0.5, 0.09375, 0.5, 0.09375, 1.0, 0.0625, 1.0, 0.0625, 0.5, 0.7812, 1.0, 0.8125, 1.0, 0.8125, 1.0, 0.7812, 1.0, 0.0625, 0.5, 0.0625, 1.0, 0.03125, 1.0, 0.03125, 0.5, 0.03125, 0.5, 0.03125, 1.0, 0.0, 1.0, 0.0, 0.5, 0.75, 0.5, 0.7188, 0.5, 0.7188, 0.5, 0.75, 0.5, 0.2812, 1.0, 0.3125, 1.0, 0.3125, 1.0, 0.2812, 1.0, 0.5, 1.0, 0.5312, 1.0, 0.5312, 1.0, 0.5, 1.0, 0.2188, 1.0, 0.25, 1.0, 0.25, 1.0, 0.2188, 1.0, 0.9062, 1.0, 0.9375, 1.0, 0.9375, 1.0, 0.9062, 1.0, 0.625, 1.0, 0.6562, 1.0, 0.6562, 1.0, 0.625, 1.0, 0.3438, 1.0, 0.375, 1.0, 0.375, 1.0, 0.3438, 1.0, 0.0625, 1.0, 0.09375, 1.0, 0.09375, 1.0, 0.0625, 1.0, 0.75, 1.0, 0.7812, 1.0, 0.7812, 1.0, 0.75, 1.0, 0.4688, 1.0, 0.5, 1.0, 0.5, 1.0, 0.4688, 1.0, 0.1875, 1.0, 0.2188, 1.0, 0.2188, 1.0, 0.1875, 1.0, 0.875, 1.0, 0.9062, 1.0, 0.9062, 1.0, 0.875, 1.0, 0.5938, 1.0, 0.625, 1.0, 0.625, 1.0, 0.5938, 1.0, 0.3125, 1.0, 0.3438, 1.0, 0.3438, 1.0, 0.3125, 1.0, 0.03125, 1.0, 0.0625, 1.0, 0.0625, 1.0, 0.03125, 1.0, 0.7188, 1.0, 0.75, 1.0, 0.75, 1.0, 0.7188, 1.0, 0.4375, 1.0, 0.4688, 1.0, 0.4688, 1.0, 0.4375, 1.0, 0.1562, 1.0, 0.1875, 1.0, 0.1875, 1.0, 0.1562, 1.0, 0.8438, 1.0, 0.875, 1.0, 0.875, 1.0, 0.8438, 1.0, 0.5625, 1.0, 0.5938, 1.0, 0.5938, 1.0, 0.5625, 1.0, 0.2812, 1.0, 0.3125, 1.0, 0.3125, 1.0, 0.2812, 1.0, 0.9688, 1.0, 1.0, 1.0, 1.0, 1.0, 0.9688, 1.0, 0.0, 1.0, 0.03125, 1.0, 0.03125, 1.0, 0.0, 1.0, 0.6875, 1.0, 0.7188, 1.0, 0.7188, 1.0, 0.6875, 1.0, 0.4062, 1.0, 0.4375, 1.0, 0.4375, 1.0, 0.4062, 1.0, 0.125, 1.0, 0.1562, 1.0, 0.1562, 1.0, 0.125, 1.0, 0.8125, 1.0, 0.8438, 1.0, 0.8438, 1.0, 0.8125, 1.0, 0.5312, 1.0, 0.5625, 1.0, 0.5625, 1.0, 0.5312, 1.0, 0.25, 1.0, 0.2812, 1.0, 0.2812, 1.0, 0.25, 1.0, 0.9375, 1.0, 0.9688, 1.0, 0.9688, 1.0, 0.9375, 1.0, 0.6562, 1.0, 0.6875, 1.0, 0.6875, 1.0, 0.6562, 1.0, 0.375, 1.0, 0.4062, 1.0, 0.4062, 1.0, 0.375, 1.0, 0.09375, 1.0, 0.125, 1.0, 0.125, 1.0, 0.09375, 1.0, 0.4375, 1.0, 0.4688, 1.0, 0.4688, 1.0, 0.4375, 1.0, 0.6875, 1.0, 0.7188, 1.0, 0.7188, 1.0, 0.6875, 1.0, 0.25, 1.0, 0.2812, 1.0, 0.2812, 1.0, 0.25, 1.0, 0.6562, 1.0, 0.6875, 1.0, 0.6875, 1.0, 0.6562, 1.0, 0.2188, 1.0, 0.25, 1.0, 0.25, 1.0, 0.2188, 1.0, 0.625, 1.0, 0.6562, 1.0, 0.6562, 1.0, 0.625, 1.0, 0.1875, 1.0, 0.2188, 1.0, 0.2188, 1.0, 0.1875, 1.0, 0.5938, 1.0, 0.625, 1.0, 0.625, 1.0, 0.5938, 1.0, 0.1562, 1.0, 0.1875, 1.0, 0.1875, 1.0, 0.1562, 1.0, 0.5625, 1.0, 0.5938, 1.0, 0.5938, 1.0, 0.5625, 1.0, 0.9688, 1.0, 1.0, 1.0, 1.0, 1.0, 0.9688, 1.0, 0.125, 1.0, 0.1562, 1.0, 0.1562, 1.0, 0.125, 1.0, 0.5312, 1.0, 0.5625, 1.0, 0.5625, 1.0, 0.5312, 1.0, 0.9375, 1.0, 0.9688, 1.0, 0.9688, 1.0, 0.9375, 1.0, 0.09375, 1.0, 0.125, 1.0, 0.125, 1.0, 0.09375, 1.0, 0.5, 1.0, 0.5312, 1.0, 0.5312, 1.0, 0.5, 1.0, 0.9062, 1.0, 0.9375, 1.0, 0.9375, 1.0, 0.9062, 1.0, 0.0625, 1.0, 0.09375, 1.0, 0.09375, 1.0, 0.0625, 1.0, 0.4688, 1.0, 0.5, 1.0, 0.5, 1.0, 0.4688, 1.0, 0.875, 1.0, 0.9062, 1.0, 0.9062, 1.0, 0.875, 1.0, 0.03125, 1.0, 0.0625, 1.0, 0.0625, 1.0, 0.03125, 1.0, 0.4375, 1.0, 0.4688, 1.0, 0.4688, 1.0, 0.4375, 1.0, 0.8438, 1.0, 0.875, 1.0, 0.875, 1.0, 0.8438, 1.0, 0.0, 1.0, 0.03125, 1.0, 0.03125, 1.0, 0.0, 1.0, 0.4062, 1.0, 0.4375, 1.0, 0.4375, 1.0, 0.4062, 1.0, 0.8125, 1.0, 0.8438, 1.0, 0.8438, 1.0, 0.8125, 1.0, 0.375, 1.0, 0.4062, 1.0, 0.4062, 1.0, 0.375, 1.0, 0.7812, 1.0, 0.8125, 1.0, 0.8125, 1.0, 0.7812, 1.0, 0.3438, 1.0, 0.375, 1.0, 0.375, 1.0, 0.3438, 1.0, 0.75, 1.0, 0.7812, 1.0, 0.7812, 1.0, 0.75, 1.0, 0.3125, 1.0, 0.3438, 1.0, 0.3438, 1.0, 0.3125, 1.0, 0.7188, 1.0, 0.75, 1.0, 0.75, 1.0, 0.7188, 1.0, 0.4062, 0.5, 0.375, 0.5, 0.375, 0.5, 0.4062, 0.5, 0.4688, 0.5, 0.4375, 0.5, 0.4375, 0.5, 0.4688, 0.5, 0.1875, 0.5, 0.1562, 0.5, 0.1562, 0.5, 0.1875, 0.5, 0.875, 0.5, 0.8438, 0.5, 0.8438, 0.5, 0.875, 0.5, 0.5938, 0.5, 0.5625, 0.5, 0.5625, 0.5, 0.5938, 0.5, 1.0, 0.5, 0.9688, 0.5, 0.9688, 0.5, 1.0, 0.5, 0.3125, 0.5, 0.2812, 0.5, 0.2812, 0.5, 0.3125, 0.5, 0.03125, 0.5, 0.0, 0.5, 0.0, 0.5, 0.03125, 0.5, 0.7188, 0.5, 0.6875, 0.5, 0.6875, 0.5, 0.7188, 0.5, 0.4375, 0.5, 0.4062, 0.5, 0.4062, 0.5, 0.4375, 0.5, 0.1562, 0.5, 0.125, 0.5, 0.125, 0.5, 0.1562, 0.5, 0.8438, 0.5, 0.8125, 0.5, 0.8125, 0.5, 0.8438, 0.5, 0.5625, 0.5, 0.5312, 0.5, 0.5312, 0.5, 0.5625, 0.5, 0.2812, 0.5, 0.25, 0.5, 0.25, 0.5, 0.2812, 0.5, 0.9688, 0.5, 0.9375, 0.5, 0.9375, 0.5, 0.9688, 0.5, 0.6875, 0.5, 0.6562, 0.5, 0.6562, 0.5, 0.6875, 0.5, 0.4062, 0.5, 0.375, 0.5, 0.375, 0.5, 0.4062, 0.5, 0.125, 0.5, 0.09375, 0.5, 0.09375, 0.5, 0.125, 0.5, 0.8125, 0.5, 0.7812, 0.5, 0.7812, 0.5, 0.8125, 0.5, 0.5312, 0.5, 0.5, 0.5, 0.5, 0.5, 0.5312, 0.5, 0.25, 0.5, 0.2188, 0.5, 0.2188, 0.5, 0.25, 0.5, 0.9375, 0.5, 0.9062, 0.5, 0.9062, 0.5, 0.9375, 0.5, 0.6562, 0.5, 0.625, 0.5, 0.625, 0.5, 0.6562, 0.5, 0.375, 0.5, 0.3438, 0.5, 0.3438, 0.5, 0.375, 0.5, 0.09375, 0.5, 0.0625, 0.5, 0.0625, 0.5, 0.09375, 0.5, 0.7812, 0.5, 0.75, 0.5, 0.75, 0.5, 0.7812, 0.5, 0.5, 0.5, 0.4688, 0.5, 0.4688, 0.5, 0.5, 0.5, 0.2188, 0.5, 0.1875, 0.5, 0.1875, 0.5, 0.2188, 0.5, 0.9062, 0.5, 0.875, 0.5, 0.875, 0.5, 0.9062, 0.5, 0.625, 0.5, 0.5938, 0.5, 0.5938, 0.5, 0.625, 0.5, 0.3438, 0.5, 0.3125, 0.5, 0.3125, 0.5, 0.3438, 0.5, 0.0625, 0.5, 0.03125, 0.5, 0.03125, 0.5, 0.0625, 0.5, 0.2812, 0.5, 0.25, 0.5, 0.25, 0.5, 0.2812, 0.5, 0.8125, 0.5, 0.7812, 0.5, 0.7812, 0.5, 0.8125, 0.5, 0.375, 0.5, 0.3438, 0.5, 0.3438, 0.5, 0.375, 0.5, 0.7812, 0.5, 0.75, 0.5, 0.75, 0.5, 0.7812, 0.5, 0.3438, 0.5, 0.3125, 0.5, 0.3125, 0.5, 0.3438, 0.5, 0.75, 0.5, 0.7188, 0.5, 0.7188, 0.5, 0.75, 0.5, 0.3125, 0.5, 0.2812, 0.5, 0.2812, 0.5, 0.3125, 0.5, 0.7188, 0.5, 0.6875, 0.5, 0.6875, 0.5, 0.7188, 0.5, 0.2812, 0.5, 0.25, 0.5, 0.25, 0.5, 0.2812, 0.5, 0.6875, 0.5, 0.6562, 0.5, 0.6562, 0.5, 0.6875, 0.5, 0.25, 0.5, 0.2188, 0.5, 0.2188, 0.5, 0.25, 0.5, 0.6562, 0.5, 0.625, 0.5, 0.625, 0.5, 0.6562, 0.5, 0.2188, 0.5, 0.1875, 0.5, 0.1875, 0.5, 0.2188, 0.5, 0.625, 0.5, 0.5938, 0.5, 0.5938, 0.5, 0.625, 0.5, 0.1875, 0.5, 0.1562, 0.5, 0.1562, 0.5, 0.1875, 0.5, 0.5938, 0.5, 0.5625, 0.5, 0.5625, 0.5, 0.5938, 0.5, 1.0, 0.5, 0.9688, 0.5, 0.9688, 0.5, 1.0, 0.5, 0.1562, 0.5, 0.125, 0.5, 0.125, 0.5, 0.1562, 0.5, 0.5625, 0.5, 0.5312, 0.5, 0.5312, 0.5, 0.5625, 0.5, 0.9688, 0.5, 0.9375, 0.5, 0.9375, 0.5, 0.9688, 0.5, 0.125, 0.5, 0.09375, 0.5, 0.09375, 0.5, 0.125, 0.5, 0.5312, 0.5, 0.5, 0.5, 0.5, 0.5, 0.5312, 0.5, 0.9375, 0.5, 0.9062, 0.5, 0.9062, 0.5, 0.9375, 0.5, 0.09375, 0.5, 0.0625, 0.5, 0.0625, 0.5, 0.09375, 0.5, 0.5, 0.5, 0.4688, 0.5, 0.4688, 0.5, 0.5, 0.5, 0.9062, 0.5, 0.875, 0.5, 0.875, 0.5, 0.9062, 0.5, 0.0625, 0.5, 0.03125, 0.5, 0.03125, 0.5, 0.0625, 0.5, 0.4688, 0.5, 0.4375, 0.5, 0.4375, 0.5, 0.4688, 0.5, 0.875, 0.5, 0.8438, 0.5, 0.8438, 0.5, 0.875, 0.5, 0.03125, 0.5, 0.0, 0.5, 0.0, 0.5, 0.03125, 0.5, 0.4375, 0.5, 0.4062, 0.5, 0.4062, 0.5, 0.4375, 0.5, 0.8438, 0.5, 0.8125, 0.5, 0.8125, 0.5, 0.8438, 0.5, 1.0, 0.5, 1.0, 1.0, 0.9688, 1.0, 0.9688, 0.5, 0.9688, 0.5, 0.9688, 1.0, 0.9375, 1.0, 0.9375, 0.5, 0.9375, 0.5, 0.9375, 1.0, 0.9062, 1.0, 0.9062, 0.5, 0.9062, 0.5, 0.9062, 1.0, 0.875, 1.0, 0.875, 0.5, 0.875, 0.5, 0.875, 1.0, 0.8438, 1.0, 0.8438, 0.5, 0.8438, 0.5, 0.8438, 1.0, 0.8125, 1.0, 0.8125, 0.5, 0.8125, 0.5, 0.8125, 1.0, 0.7812, 1.0, 0.7812, 0.5, 0.7812, 0.5, 0.7812, 1.0, 0.75, 1.0, 0.75, 0.5, 0.75, 0.5, 0.75, 1.0, 0.7188, 1.0, 0.7188, 0.5, 0.7188, 0.5, 0.7188, 1.0, 0.6875, 1.0, 0.6875, 0.5, 0.6875, 0.5, 0.6875, 1.0, 0.6562, 1.0, 0.6562, 0.5, 0.6562, 0.5, 0.6562, 1.0, 0.625, 1.0, 0.625, 0.5, 0.625, 0.5, 0.625, 1.0, 0.5938, 1.0, 0.5938, 0.5, 0.5938, 0.5, 0.5938, 1.0, 0.5625, 1.0, 0.5625, 0.5, 0.5625, 0.5, 0.5625, 1.0, 0.5312, 1.0, 0.5312, 0.5, 0.5312, 0.5, 0.5312, 1.0, 0.5, 1.0, 0.5, 0.5, 0.5, 0.5, 0.5, 1.0, 0.4688, 1.0, 0.4688, 0.5, 0.4688, 0.5, 0.4688, 1.0, 0.4375, 1.0, 0.4375, 0.5, 0.4375, 0.5, 0.4375, 1.0, 0.4062, 1.0, 0.4062, 0.5, 0.4062, 0.5, 0.4062, 1.0, 0.375, 1.0, 0.375, 0.5, 0.375, 0.5, 0.375, 1.0, 0.3438, 1.0, 0.3438, 0.5, 0.3438, 0.5, 0.3438, 1.0, 0.3125, 1.0, 0.3125, 0.5, 0.3125, 0.5, 0.3125, 1.0, 0.2812, 1.0, 0.2812, 0.5, 0.2812, 0.5, 0.2812, 1.0, 0.25, 1.0, 0.25, 0.5, 0.25, 0.5, 0.25, 1.0, 0.2188, 1.0, 0.2188, 0.5, 0.2188, 0.5, 0.2188, 1.0, 0.1875, 1.0, 0.1875, 0.5, 0.1875, 0.5, 0.1875, 1.0, 0.1562, 1.0, 0.1562, 0.5, 0.1562, 0.5, 0.1562, 1.0, 0.125, 1.0, 0.125, 0.5, 0.125, 0.5, 0.125, 1.0, 0.09375, 1.0, 0.09375, 0.5, 0.09375, 0.5, 0.09375, 1.0, 0.0625, 1.0, 0.0625, 0.5, 0.2968, 0.4854, 0.25, 0.49, 0.2032, 0.4854, 0.1582, 0.4717, 0.1167, 0.4496, 0.08029, 0.4197, 0.05045, 0.3833, 0.02827, 0.3418, 0.01461, 0.2968, 0.01, 0.25, 0.01461, 0.2032, 0.02827, 0.1582, 0.05045, 0.1167, 0.08029, 0.08029, 0.1167, 0.05045, 0.1582, 0.02827, 0.2032, 0.01461, 0.25, 0.01, 0.2968, 0.01461, 0.3418, 0.02827, 0.3833, 0.05045, 0.4197, 0.08029, 0.4496, 0.1167, 0.4717, 0.1582, 0.4854, 0.2032, 0.49, 0.25, 0.4854, 0.2968, 0.4717, 0.3418, 0.4496, 0.3833, 0.4197, 0.4197, 0.3833, 0.4496, 0.3418, 0.4717, 0.0625, 0.5, 0.0625, 1.0, 0.03125, 1.0, 0.03125, 0.5, 0.03125, 0.5, 0.03125, 1.0, 0.0, 1.0, 0.0, 0.5, 0.75, 0.49, 0.7968, 0.4854, 0.8418, 0.4717, 0.8833, 0.4496, 0.9197, 0.4197, 0.9496, 0.3833, 0.9717, 0.3418, 0.9854, 0.2968, 0.99, 0.25, 0.9854, 0.2032, 0.9717, 0.1582, 0.9496, 0.1167, 0.9197, 0.08029, 0.8833, 0.05045, 0.8418, 0.02827, 0.7968, 0.01461, 0.75, 0.01, 0.7032, 0.01461, 0.6582, 0.02827, 0.6167, 0.05045, 0.5803, 0.08029, 0.5504, 0.1167, 0.5283, 0.1582, 0.5146, 0.2032, 0.51, 0.25, 0.5146, 0.2968, 0.5283, 0.3418, 0.5504, 0.3833, 0.5803, 0.4197, 0.6167, 0.4496, 0.6582, 0.4717, 0.7032, 0.4854, 0.375, 0.0, 0.625, 0.0, 0.625, 0.25, 0.375, 0.25, 0.375, 0.25, 0.625, 0.25, 0.625, 0.5, 0.375, 0.5, 0.375, 0.5, 0.625, 0.5, 0.625, 0.75, 0.375, 0.75, 0.375, 0.75, 0.625, 0.75, 0.625, 1.0, 0.375, 1.0, 0.125, 0.5, 0.375, 0.5, 0.375, 0.75, 0.125, 0.75, 0.625, 0.5, 0.875, 0.5, 0.875, 0.75, 0.625, 0.75, 0.5208, 0.5, 0.5417, 0.5, 0.5417, 0.5833, 0.5208, 0.5833, 0.5208, 0.5833, 0.5417, 0.5833, 0.5417, 0.6667, 0.5208, 0.6667, 0.5208, 0.6667, 0.5417, 0.6667, 0.5417, 0.75, 0.5208, 0.75, 0.5208, 0.75, 0.5417, 0.75, 0.5417, 0.8333, 0.5208, 0.8333, 0.5208, 0.8333, 0.5417, 0.8333, 0.5417, 0.9167, 0.5208, 0.9167, 0.5208, 0.9167, 0.5417, 0.9167, 0.5417, 1.0, 0.5208, 1.0, 0.5208, 2.22e-16, 0.5417, 2.22e-16, 0.5417, 0.08333, 0.5208, 0.08333, 0.5208, 0.08333, 0.5417, 0.08333, 0.5417, 0.1667, 0.5208, 0.1667, 0.5208, 0.1667, 0.5417, 0.1667, 0.5417, 0.25, 0.5208, 0.25, 0.5208, 0.25, 0.5417, 0.25, 0.5417, 0.3333, 0.5208, 0.3333, 0.5208, 0.3333, 0.5417, 0.3333, 0.5417, 0.4167, 0.5208, 0.4167, 0.5208, 0.4167, 0.5417, 0.4167, 0.5417, 0.5, 0.5208, 0.5, 0.5417, 0.5, 0.5625, 0.5, 0.5625, 0.5833, 0.5417, 0.5833, 0.5417, 0.5833, 0.5625, 0.5833, 0.5625, 0.6667, 0.5417, 0.6667, 0.5417, 0.6667, 0.5625, 0.6667, 0.5625, 0.75, 0.5417, 0.75, 0.5417, 0.75, 0.5625, 0.75, 0.5625, 0.8333, 0.5417, 0.8333, 0.5417, 0.8333, 0.5625, 0.8333, 0.5625, 0.9167, 0.5417, 0.9167, 0.5417, 0.9167, 0.5625, 0.9167, 0.5625, 1.0, 0.5417, 1.0, 0.5417, 2.22e-16, 0.5625, 2.22e-16, 0.5625, 0.08333, 0.5417, 0.08333, 0.5417, 0.08333, 0.5625, 0.08333, 0.5625, 0.1667, 0.5417, 0.1667, 0.5417, 0.1667, 0.5625, 0.1667, 0.5625, 0.25, 0.5417, 0.25, 0.5417, 0.25, 0.5625, 0.25, 0.5625, 0.3333, 0.5417, 0.3333, 0.5417, 0.3333, 0.5625, 0.3333, 0.5625, 0.4167, 0.5417, 0.4167, 0.5417, 0.4167, 0.5625, 0.4167, 0.5625, 0.5, 0.5417, 0.5, 0.5625, 0.5, 0.5833, 0.5, 0.5833, 0.5833, 0.5625, 0.5833, 0.5625, 0.5833, 0.5833, 0.5833, 0.5833, 0.6667, 0.5625, 0.6667, 0.5625, 0.6667, 0.5833, 0.6667, 0.5833, 0.75, 0.5625, 0.75, 0.5625, 0.75, 0.5833, 0.75, 0.5833, 0.8333, 0.5625, 0.8333, 0.5625, 0.8333, 0.5833, 0.8333, 0.5833, 0.9167, 0.5625, 0.9167, 0.5625, 0.9167, 0.5833, 0.9167, 0.5833, 1.0, 0.5625, 1.0, 0.5625, 2.22e-16, 0.5833, 2.22e-16, 0.5833, 0.08333, 0.5625, 0.08333, 0.5625, 0.08333, 0.5833, 0.08333, 0.5833, 0.1667, 0.5625, 0.1667, 0.5625, 0.1667, 0.5833, 0.1667, 0.5833, 0.25, 0.5625, 0.25, 0.5625, 0.25, 0.5833, 0.25, 0.5833, 0.3333, 0.5625, 0.3333, 0.5625, 0.3333, 0.5833, 0.3333, 0.5833, 0.4167, 0.5625, 0.4167, 0.5625, 0.4167, 0.5833, 0.4167, 0.5833, 0.5, 0.5625, 0.5, 0.5833, 0.5, 0.6042, 0.5, 0.6042, 0.5833, 0.5833, 0.5833, 0.5833, 0.5833, 0.6042, 0.5833, 0.6042, 0.6667, 0.5833, 0.6667, 0.5833, 0.6667, 0.6042, 0.6667, 0.6042, 0.75, 0.5833, 0.75, 0.5833, 0.75, 0.6042, 0.75, 0.6042, 0.8333, 0.5833, 0.8333, 0.5833, 0.8333, 0.6042, 0.8333, 0.6042, 0.9167, 0.5833, 0.9167, 0.5833, 0.9167, 0.6042, 0.9167, 0.6042, 1.0, 0.5833, 1.0, 0.5833, 2.22e-16, 0.6042, 2.22e-16, 0.6042, 0.08333, 0.5833, 0.08333, 0.5833, 0.08333, 0.6042, 0.08333, 0.6042, 0.1667, 0.5833, 0.1667, 0.5833, 0.1667, 0.6042, 0.1667, 0.6042, 0.25, 0.5833, 0.25, 0.5833, 0.25, 0.6042, 0.25, 0.6042, 0.3333, 0.5833, 0.3333, 0.5833, 0.3333, 0.6042, 0.3333, 0.6042, 0.4167, 0.5833, 0.4167, 0.5833, 0.4167, 0.6042, 0.4167, 0.6042, 0.5, 0.5833, 0.5, 0.6042, 0.5, 0.625, 0.5, 0.625, 0.5833, 0.6042, 0.5833, 0.6042, 0.5833, 0.625, 0.5833, 0.625, 0.6667, 0.6042, 0.6667, 0.6042, 0.6667, 0.625, 0.6667, 0.625, 0.75, 0.6042, 0.75, 0.6042, 0.75, 0.625, 0.75, 0.625, 0.8333, 0.6042, 0.8333, 0.6042, 0.8333, 0.625, 0.8333, 0.625, 0.9167, 0.6042, 0.9167, 0.6042, 0.9167, 0.625, 0.9167, 0.625, 1.0, 0.6042, 1.0, 0.6042, 2.22e-16, 0.625, 2.22e-16, 0.625, 0.08333, 0.6042, 0.08333, 0.6042, 0.08333, 0.625, 0.08333, 0.625, 0.1667, 0.6042, 0.1667, 0.6042, 0.1667, 0.625, 0.1667, 0.625, 0.25, 0.6042, 0.25, 0.6042, 0.25, 0.625, 0.25, 0.625, 0.3333, 0.6042, 0.3333, 0.6042, 0.3333, 0.625, 0.3333, 0.625, 0.4167, 0.6042, 0.4167, 0.6042, 0.4167, 0.625, 0.4167, 0.625, 0.5, 0.6042, 0.5, 0.625, 0.5, 0.6458, 0.5, 0.6458, 0.5833, 0.625, 0.5833, 0.625, 0.5833, 0.6458, 0.5833, 0.6458, 0.6667, 0.625, 0.6667, 0.625, 0.6667, 0.6458, 0.6667, 0.6458, 0.75, 0.625, 0.75, 0.625, 0.75, 0.6458, 0.75, 0.6458, 0.8333, 0.625, 0.8333, 0.625, 0.8333, 0.6458, 0.8333, 0.6458, 0.9167, 0.625, 0.9167, 0.625, 0.9167, 0.6458, 0.9167, 0.6458, 1.0, 0.625, 1.0, 0.625, 2.22e-16, 0.6458, 2.22e-16, 0.6458, 0.08333, 0.625, 0.08333, 0.625, 0.08333, 0.6458, 0.08333, 0.6458, 0.1667, 0.625, 0.1667, 0.625, 0.1667, 0.6458, 0.1667, 0.6458, 0.25, 0.625, 0.25, 0.625, 0.25, 0.6458, 0.25, 0.6458, 0.3333, 0.625, 0.3333, 0.625, 0.3333, 0.6458, 0.3333, 0.6458, 0.4167, 0.625, 0.4167, 0.625, 0.4167, 0.6458, 0.4167, 0.6458, 0.5, 0.625, 0.5, 0.6458, 0.5, 0.6667, 0.5, 0.6667, 0.5833, 0.6458, 0.5833, 0.6458, 0.5833, 0.6667, 0.5833, 0.6667, 0.6667, 0.6458, 0.6667, 0.6458, 0.6667, 0.6667, 0.6667, 0.6667, 0.75, 0.6458, 0.75, 0.6458, 0.75, 0.6667, 0.75, 0.6667, 0.8333, 0.6458, 0.8333, 0.6458, 0.8333, 0.6667, 0.8333, 0.6667, 0.9167, 0.6458, 0.9167, 0.6458, 0.9167, 0.6667, 0.9167, 0.6667, 1.0, 0.6458, 1.0, 0.6458, 2.22e-16, 0.6667, 2.22e-16, 0.6667, 0.08333, 0.6458, 0.08333, 0.6458, 0.08333, 0.6667, 0.08333, 0.6667, 0.1667, 0.6458, 0.1667, 0.6458, 0.1667, 0.6667, 0.1667, 0.6667, 0.25, 0.6458, 0.25, 0.6458, 0.25, 0.6667, 0.25, 0.6667, 0.3333, 0.6458, 0.3333, 0.6458, 0.3333, 0.6667, 0.3333, 0.6667, 0.4167, 0.6458, 0.4167, 0.6458, 0.4167, 0.6667, 0.4167, 0.6667, 0.5, 0.6458, 0.5, 0.6667, 0.5, 0.6875, 0.5, 0.6875, 0.5833, 0.6667, 0.5833, 0.6667, 0.5833, 0.6875, 0.5833, 0.6875, 0.6667, 0.6667, 0.6667, 0.6667, 0.6667, 0.6875, 0.6667, 0.6875, 0.75, 0.6667, 0.75, 0.6667, 0.75, 0.6875, 0.75, 0.6875, 0.8333, 0.6667, 0.8333, 0.6667, 0.8333, 0.6875, 0.8333, 0.6875, 0.9167, 0.6667, 0.9167, 0.6667, 0.9167, 0.6875, 0.9167, 0.6875, 1.0, 0.6667, 1.0, 0.6667, 2.22e-16, 0.6875, 2.22e-16, 0.6875, 0.08333, 0.6667, 0.08333, 0.6667, 0.08333, 0.6875, 0.08333, 0.6875, 0.1667, 0.6667, 0.1667, 0.6667, 0.1667, 0.6875, 0.1667, 0.6875, 0.25, 0.6667, 0.25, 0.6667, 0.25, 0.6875, 0.25, 0.6875, 0.3333, 0.6667, 0.3333, 0.6667, 0.3333, 0.6875, 0.3333, 0.6875, 0.4167, 0.6667, 0.4167, 0.6667, 0.4167, 0.6875, 0.4167, 0.6875, 0.5, 0.6667, 0.5, 0.6875, 0.5, 0.7083, 0.5, 0.7083, 0.5833, 0.6875, 0.5833, 0.6875, 0.5833, 0.7083, 0.5833, 0.7083, 0.6667, 0.6875, 0.6667, 0.6875, 0.6667, 0.7083, 0.6667, 0.7083, 0.75, 0.6875, 0.75, 0.6875, 0.75, 0.7083, 0.75, 0.7083, 0.8333, 0.6875, 0.8333, 0.6875, 0.8333, 0.7083, 0.8333, 0.7083, 0.9167, 0.6875, 0.9167, 0.6875, 0.9167, 0.7083, 0.9167, 0.7083, 1.0, 0.6875, 1.0, 0.6875, 2.22e-16, 0.7083, 2.22e-16, 0.7083, 0.08333, 0.6875, 0.08333, 0.6875, 0.08333, 0.7083, 0.08333, 0.7083, 0.1667, 0.6875, 0.1667, 0.6875, 0.1667, 0.7083, 0.1667, 0.7083, 0.25, 0.6875, 0.25, 0.6875, 0.25, 0.7083, 0.25, 0.7083, 0.3333, 0.6875, 0.3333, 0.6875, 0.3333, 0.7083, 0.3333, 0.7083, 0.4167, 0.6875, 0.4167, 0.6875, 0.4167, 0.7083, 0.4167, 0.7083, 0.5, 0.6875, 0.5, 0.7083, 0.5, 0.7292, 0.5, 0.7292, 0.5833, 0.7083, 0.5833, 0.7083, 0.5833, 0.7292, 0.5833, 0.7292, 0.6667, 0.7083, 0.6667, 0.7083, 0.6667, 0.7292, 0.6667, 0.7292, 0.75, 0.7083, 0.75, 0.7083, 0.75, 0.7292, 0.75, 0.7292, 0.8333, 0.7083, 0.8333, 0.7083, 0.8333, 0.7292, 0.8333, 0.7292, 0.9167, 0.7083, 0.9167, 0.7083, 0.9167, 0.7292, 0.9167, 0.7292, 1.0, 0.7083, 1.0, 0.7083, 2.22e-16, 0.7292, 2.22e-16, 0.7292, 0.08333, 0.7083, 0.08333, 0.7083, 0.08333, 0.7292, 0.08333, 0.7292, 0.1667, 0.7083, 0.1667, 0.7083, 0.1667, 0.7292, 0.1667, 0.7292, 0.25, 0.7083, 0.25, 0.7083, 0.25, 0.7292, 0.25, 0.7292, 0.3333, 0.7083, 0.3333, 0.7083, 0.3333, 0.7292, 0.3333, 0.7292, 0.4167, 0.7083, 0.4167, 0.7083, 0.4167, 0.7292, 0.4167, 0.7292, 0.5, 0.7083, 0.5, 0.7292, 0.5, 0.75, 0.5, 0.75, 0.5833, 0.7292, 0.5833, 0.7292, 0.5833, 0.75, 0.5833, 0.75, 0.6667, 0.7292, 0.6667, 0.7292, 0.6667, 0.75, 0.6667, 0.75, 0.75, 0.7292, 0.75, 0.7292, 0.75, 0.75, 0.75, 0.75, 0.8333, 0.7292, 0.8333, 0.7292, 0.8333, 0.75, 0.8333, 0.75, 0.9167, 0.7292, 0.9167, 0.7292, 0.9167, 0.75, 0.9167, 0.75, 1.0, 0.7292, 1.0, 0.7292, 2.22e-16, 0.75, 2.22e-16, 0.75, 0.08333, 0.7292, 0.08333, 0.7292, 0.08333, 0.75, 0.08333, 0.75, 0.1667, 0.7292, 0.1667, 0.7292, 0.1667, 0.75, 0.1667, 0.75, 0.25, 0.7292, 0.25, 0.7292, 0.25, 0.75, 0.25, 0.75, 0.3333, 0.7292, 0.3333, 0.7292, 0.3333, 0.75, 0.3333, 0.75, 0.4167, 0.7292, 0.4167, 0.7292, 0.4167, 0.75, 0.4167, 0.75, 0.5, 0.7292, 0.5, 0.75, 0.5, 0.7708, 0.5, 0.7708, 0.5833, 0.75, 0.5833, 0.75, 0.5833, 0.7708, 0.5833, 0.7708, 0.6667, 0.75, 0.6667, 0.75, 0.6667, 0.7708, 0.6667, 0.7708, 0.75, 0.75, 0.75, 0.75, 0.75, 0.7708, 0.75, 0.7708, 0.8333, 0.75, 0.8333, 0.75, 0.8333, 0.7708, 0.8333, 0.7708, 0.9167, 0.75, 0.9167, 0.75, 0.9167, 0.7708, 0.9167, 0.7708, 1.0, 0.75, 1.0, 0.75, 2.22e-16, 0.7708, 2.22e-16, 0.7708, 0.08333, 0.75, 0.08333, 0.75, 0.08333, 0.7708, 0.08333, 0.7708, 0.1667, 0.75, 0.1667, 0.75, 0.1667, 0.7708, 0.1667, 0.7708, 0.25, 0.75, 0.25, 0.75, 0.25, 0.7708, 0.25, 0.7708, 0.3333, 0.75, 0.3333, 0.75, 0.3333, 0.7708, 0.3333, 0.7708, 0.4167, 0.75, 0.4167, 0.75, 0.4167, 0.7708, 0.4167, 0.7708, 0.5, 0.75, 0.5, 0.7708, 0.5, 0.7917, 0.5, 0.7917, 0.5833, 0.7708, 0.5833, 0.7708, 0.5833, 0.7917, 0.5833, 0.7917, 0.6667, 0.7708, 0.6667, 0.7708, 0.6667, 0.7917, 0.6667, 0.7917, 0.75, 0.7708, 0.75, 0.7708, 0.75, 0.7917, 0.75, 0.7917, 0.8333, 0.7708, 0.8333, 0.7708, 0.8333, 0.7917, 0.8333, 0.7917, 0.9167, 0.7708, 0.9167, 0.7708, 0.9167, 0.7917, 0.9167, 0.7917, 1.0, 0.7708, 1.0, 0.7708, 2.22e-16, 0.7917, 2.22e-16, 0.7917, 0.08333, 0.7708, 0.08333, 0.7708, 0.08333, 0.7917, 0.08333, 0.7917, 0.1667, 0.7708, 0.1667, 0.7708, 0.1667, 0.7917, 0.1667, 0.7917, 0.25, 0.7708, 0.25, 0.7708, 0.25, 0.7917, 0.25, 0.7917, 0.3333, 0.7708, 0.3333, 0.7708, 0.3333, 0.7917, 0.3333, 0.7917, 0.4167, 0.7708, 0.4167, 0.7708, 0.4167, 0.7917, 0.4167, 0.7917, 0.5, 0.7708, 0.5, 0.7917, 0.5, 0.8125, 0.5, 0.8125, 0.5833, 0.7917, 0.5833, 0.7917, 0.5833, 0.8125, 0.5833, 0.8125, 0.6667, 0.7917, 0.6667, 0.7917, 0.6667, 0.8125, 0.6667, 0.8125, 0.75, 0.7917, 0.75, 0.7917, 0.75, 0.8125, 0.75, 0.8125, 0.8333, 0.7917, 0.8333, 0.7917, 0.8333, 0.8125, 0.8333, 0.8125, 0.9167, 0.7917, 0.9167, 0.7917, 0.9167, 0.8125, 0.9167, 0.8125, 1.0, 0.7917, 1.0, 0.7917, 2.22e-16, 0.8125, 2.22e-16, 0.8125, 0.08333, 0.7917, 0.08333, 0.7917, 0.08333, 0.8125, 0.08333, 0.8125, 0.1667, 0.7917, 0.1667, 0.7917, 0.1667, 0.8125, 0.1667, 0.8125, 0.25, 0.7917, 0.25, 0.7917, 0.25, 0.8125, 0.25, 0.8125, 0.3333, 0.7917, 0.3333, 0.7917, 0.3333, 0.8125, 0.3333, 0.8125, 0.4167, 0.7917, 0.4167, 0.7917, 0.4167, 0.8125, 0.4167, 0.8125, 0.5, 0.7917, 0.5, 0.8125, 0.5, 0.8333, 0.5, 0.8333, 0.5833, 0.8125, 0.5833, 0.8125, 0.5833, 0.8333, 0.5833, 0.8333, 0.6667, 0.8125, 0.6667, 0.8125, 0.6667, 0.8333, 0.6667, 0.8333, 0.75, 0.8125, 0.75, 0.8125, 0.75, 0.8333, 0.75, 0.8333, 0.8333, 0.8125, 0.8333, 0.8125, 0.8333, 0.8333, 0.8333, 0.8333, 0.9167, 0.8125, 0.9167, 0.8125, 0.9167, 0.8333, 0.9167, 0.8333, 1.0, 0.8125, 1.0, 0.8125, 2.22e-16, 0.8333, 2.22e-16, 0.8333, 0.08333, 0.8125, 0.08333, 0.8125, 0.08333, 0.8333, 0.08333, 0.8333, 0.1667, 0.8125, 0.1667, 0.8125, 0.1667, 0.8333, 0.1667, 0.8333, 0.25, 0.8125, 0.25, 0.8125, 0.25, 0.8333, 0.25, 0.8333, 0.3333, 0.8125, 0.3333, 0.8125, 0.3333, 0.8333, 0.3333, 0.8333, 0.4167, 0.8125, 0.4167, 0.8125, 0.4167, 0.8333, 0.4167, 0.8333, 0.5, 0.8125, 0.5, 0.8333, 0.5, 0.8542, 0.5, 0.8542, 0.5833, 0.8333, 0.5833, 0.8333, 0.5833, 0.8542, 0.5833, 0.8542, 0.6667, 0.8333, 0.6667, 0.8333, 0.6667, 0.8542, 0.6667, 0.8542, 0.75, 0.8333, 0.75, 0.8333, 0.75, 0.8542, 0.75, 0.8542, 0.8333, 0.8333, 0.8333, 0.8333, 0.8333, 0.8542, 0.8333, 0.8542, 0.9167, 0.8333, 0.9167, 0.8333, 0.9167, 0.8542, 0.9167, 0.8542, 1.0, 0.8333, 1.0, 0.8333, 2.22e-16, 0.8542, 2.22e-16, 0.8542, 0.08333, 0.8333, 0.08333, 0.8333, 0.08333, 0.8542, 0.08333, 0.8542, 0.1667, 0.8333, 0.1667, 0.8333, 0.1667, 0.8542, 0.1667, 0.8542, 0.25, 0.8333, 0.25, 0.8333, 0.25, 0.8542, 0.25, 0.8542, 0.3333, 0.8333, 0.3333, 0.8333, 0.3333, 0.8542, 0.3333, 0.8542, 0.4167, 0.8333, 0.4167, 0.8333, 0.4167, 0.8542, 0.4167, 0.8542, 0.5, 0.8333, 0.5, 0.8542, 0.5, 0.875, 0.5, 0.875, 0.5833, 0.8542, 0.5833, 0.8542, 0.5833, 0.875, 0.5833, 0.875, 0.6667, 0.8542, 0.6667, 0.8542, 0.6667, 0.875, 0.6667, 0.875, 0.75, 0.8542, 0.75, 0.8542, 0.75, 0.875, 0.75, 0.875, 0.8333, 0.8542, 0.8333, 0.8542, 0.8333, 0.875, 0.8333, 0.875, 0.9167, 0.8542, 0.9167, 0.8542, 0.9167, 0.875, 0.9167, 0.875, 1.0, 0.8542, 1.0, 0.8542, 2.22e-16, 0.875, 2.22e-16, 0.875, 0.08333, 0.8542, 0.08333, 0.8542, 0.08333, 0.875, 0.08333, 0.875, 0.1667, 0.8542, 0.1667, 0.8542, 0.1667, 0.875, 0.1667, 0.875, 0.25, 0.8542, 0.25, 0.8542, 0.25, 0.875, 0.25, 0.875, 0.3333, 0.8542, 0.3333, 0.8542, 0.3333, 0.875, 0.3333, 0.875, 0.4167, 0.8542, 0.4167, 0.8542, 0.4167, 0.875, 0.4167, 0.875, 0.5, 0.8542, 0.5, 0.875, 0.5, 0.8958, 0.5, 0.8958, 0.5833, 0.875, 0.5833, 0.875, 0.5833, 0.8958, 0.5833, 0.8958, 0.6667, 0.875, 0.6667, 0.875, 0.6667, 0.8958, 0.6667, 0.8958, 0.75, 0.875, 0.75, 0.875, 0.75, 0.8958, 0.75, 0.8958, 0.8333, 0.875, 0.8333, 0.875, 0.8333, 0.8958, 0.8333, 0.8958, 0.9167, 0.875, 0.9167, 0.875, 0.9167, 0.8958, 0.9167, 0.8958, 1.0, 0.875, 1.0, 0.875, 2.22e-16, 0.8958, 2.22e-16, 0.8958, 0.08333, 0.875, 0.08333, 0.875, 0.08333, 0.8958, 0.08333, 0.8958, 0.1667, 0.875, 0.1667, 0.875, 0.1667, 0.8958, 0.1667, 0.8958, 0.25, 0.875, 0.25, 0.875, 0.25, 0.8958, 0.25, 0.8958, 0.3333, 0.875, 0.3333, 0.875, 0.3333, 0.8958, 0.3333, 0.8958, 0.4167, 0.875, 0.4167, 0.875, 0.4167, 0.8958, 0.4167, 0.8958, 0.5, 0.875, 0.5, 0.8958, 0.5, 0.9167, 0.5, 0.9167, 0.5833, 0.8958, 0.5833, 0.8958, 0.5833, 0.9167, 0.5833, 0.9167, 0.6667, 0.8958, 0.6667, 0.8958, 0.6667, 0.9167, 0.6667, 0.9167, 0.75, 0.8958, 0.75, 0.8958, 0.75, 0.9167, 0.75, 0.9167, 0.8333, 0.8958, 0.8333, 0.8958, 0.8333, 0.9167, 0.8333, 0.9167, 0.9167, 0.8958, 0.9167, 0.8958, 0.9167, 0.9167, 0.9167, 0.9167, 1.0, 0.8958, 1.0, 0.8958, 2.22e-16, 0.9167, 2.22e-16, 0.9167, 0.08333, 0.8958, 0.08333, 0.8958, 0.08333, 0.9167, 0.08333, 0.9167, 0.1667, 0.8958, 0.1667, 0.8958, 0.1667, 0.9167, 0.1667, 0.9167, 0.25, 0.8958, 0.25, 0.8958, 0.25, 0.9167, 0.25, 0.9167, 0.3333, 0.8958, 0.3333, 0.8958, 0.3333, 0.9167, 0.3333, 0.9167, 0.4167, 0.8958, 0.4167, 0.8958, 0.4167, 0.9167, 0.4167, 0.9167, 0.5, 0.8958, 0.5, 0.9167, 0.5, 0.9375, 0.5, 0.9375, 0.5833, 0.9167, 0.5833, 0.9167, 0.5833, 0.9375, 0.5833, 0.9375, 0.6667, 0.9167, 0.6667, 0.9167, 0.6667, 0.9375, 0.6667, 0.9375, 0.75, 0.9167, 0.75, 0.9167, 0.75, 0.9375, 0.75, 0.9375, 0.8333, 0.9167, 0.8333, 0.9167, 0.8333, 0.9375, 0.8333, 0.9375, 0.9167, 0.9167, 0.9167, 0.9167, 0.9167, 0.9375, 0.9167, 0.9375, 1.0, 0.9167, 1.0, 0.9167, 2.22e-16, 0.9375, 2.22e-16, 0.9375, 0.08333, 0.9167, 0.08333, 0.9167, 0.08333, 0.9375, 0.08333, 0.9375, 0.1667, 0.9167, 0.1667, 0.9167, 0.1667, 0.9375, 0.1667, 0.9375, 0.25, 0.9167, 0.25, 0.9167, 0.25, 0.9375, 0.25, 0.9375, 0.3333, 0.9167, 0.3333, 0.9167, 0.3333, 0.9375, 0.3333, 0.9375, 0.4167, 0.9167, 0.4167, 0.9167, 0.4167, 0.9375, 0.4167, 0.9375, 0.5, 0.9167, 0.5, 0.9375, 0.5, 0.9583, 0.5, 0.9583, 0.5833, 0.9375, 0.5833, 0.9375, 0.5833, 0.9583, 0.5833, 0.9583, 0.6667, 0.9375, 0.6667, 0.9375, 0.6667, 0.9583, 0.6667, 0.9583, 0.75, 0.9375, 0.75, 0.9375, 0.75, 0.9583, 0.75, 0.9583, 0.8333, 0.9375, 0.8333, 0.9375, 0.8333, 0.9583, 0.8333, 0.9583, 0.9167, 0.9375, 0.9167, 0.9375, 0.9167, 0.9583, 0.9167, 0.9583, 1.0, 0.9375, 1.0, 0.9375, 2.22e-16, 0.9583, 2.22e-16, 0.9583, 0.08333, 0.9375, 0.08333, 0.9375, 0.08333, 0.9583, 0.08333, 0.9583, 0.1667, 0.9375, 0.1667, 0.9375, 0.1667, 0.9583, 0.1667, 0.9583, 0.25, 0.9375, 0.25, 0.9375, 0.25, 0.9583, 0.25, 0.9583, 0.3333, 0.9375, 0.3333, 0.9375, 0.3333, 0.9583, 0.3333, 0.9583, 0.4167, 0.9375, 0.4167, 0.9375, 0.4167, 0.9583, 0.4167, 0.9583, 0.5, 0.9375, 0.5, 0.9583, 0.5, 0.9792, 0.5, 0.9792, 0.5833, 0.9583, 0.5833, 0.9583, 0.5833, 0.9792, 0.5833, 0.9792, 0.6667, 0.9583, 0.6667, 0.9583, 0.6667, 0.9792, 0.6667, 0.9792, 0.75, 0.9583, 0.75, 0.9583, 0.75, 0.9792, 0.75, 0.9792, 0.8333, 0.9583, 0.8333, 0.9583, 0.8333, 0.9792, 0.8333, 0.9792, 0.9167, 0.9583, 0.9167, 0.9583, 0.9167, 0.9792, 0.9167, 0.9792, 1.0, 0.9583, 1.0, 0.9583, 2.22e-16, 0.9792, 2.22e-16, 0.9792, 0.08333, 0.9583, 0.08333, 0.9583, 0.08333, 0.9792, 0.08333, 0.9792, 0.1667, 0.9583, 0.1667, 0.9583, 0.1667, 0.9792, 0.1667, 0.9792, 0.25, 0.9583, 0.25, 0.9583, 0.25, 0.9792, 0.25, 0.9792, 0.3333, 0.9583, 0.3333, 0.9583, 0.3333, 0.9792, 0.3333, 0.9792, 0.4167, 0.9583, 0.4167, 0.9583, 0.4167, 0.9792, 0.4167, 0.9792, 0.5, 0.9583, 0.5, 0.9792, 0.5, 1.0, 0.5, 1.0, 0.5833, 0.9792, 0.5833, 0.9792, 0.5833, 1.0, 0.5833, 1.0, 0.6667, 0.9792, 0.6667, 0.9792, 0.6667, 1.0, 0.6667, 1.0, 0.75, 0.9792, 0.75, 0.9792, 0.75, 1.0, 0.75, 1.0, 0.8333, 0.9792, 0.8333, 0.9792, 0.8333, 1.0, 0.8333, 1.0, 0.9167, 0.9792, 0.9167, 0.9792, 0.9167, 1.0, 0.9167, 1.0, 1.0, 0.9792, 1.0, 0.9792, 2.22e-16, 1.0, 2.22e-16, 1.0, 0.08333, 0.9792, 0.08333, 0.9792, 0.08333, 1.0, 0.08333, 1.0, 0.1667, 0.9792, 0.1667, 0.9792, 0.1667, 1.0, 0.1667, 1.0, 0.25, 0.9792, 0.25, 0.9792, 0.25, 1.0, 0.25, 1.0, 0.3333, 0.9792, 0.3333, 0.9792, 0.3333, 1.0, 0.3333, 1.0, 0.4167, 0.9792, 0.4167, 0.9792, 0.4167, 1.0, 0.4167, 1.0, 0.5, 0.9792, 0.5, 0.375, 0.0, 0.625, 0.0, 0.625, 0.25, 0.375, 0.25, 0.375, 0.25, 0.625, 0.25, 0.625, 0.5, 0.375, 0.5, 0.375, 0.5, 0.625, 0.5, 0.625, 0.75, 0.375, 0.75, 0.375, 0.75, 0.625, 0.75, 0.625, 1.0, 0.375, 1.0, 0.125, 0.5, 0.375, 0.5, 0.375, 0.75, 0.125, 0.75, 0.625, 0.25, 0.625, 0.0, 0.625, 0.0, 0.625, 0.25, 0.4609, 0.7846, 0.5391, 0.7846, 0.5391, 0.9654, 0.4609, 0.9654, 0.375, 0.25, 0.625, 0.25, 0.625, 0.5, 0.375, 0.5, 0.625, 0.5, 0.875, 0.5, 0.875, 0.7211, 0.625, 0.7211, 0.375, 0.02892, 0.625, 0.02892, 0.625, 0.25, 0.375, 0.25, 0.375, 0.5, 0.625, 0.5, 0.625, 0.7211, 0.375, 0.7211, 0.4609, 0.9654, 0.5391, 0.9654, 0.5513, 0.9704, 0.4487, 0.9704, 0.4487, 0.9704, 0.5513, 0.9704, 0.5633, 0.9752, 0.4367, 0.9752, 0.4367, 0.9752, 0.5633, 0.9752, 0.5748, 0.9798, 0.4252, 0.9798, 0.4252, 0.9798, 0.5748, 0.9798, 0.5855, 0.9841, 0.4145, 0.9841, 0.4145, 0.9841, 0.5855, 0.9841, 0.5953, 0.9881, 0.4047, 0.9881, 0.4047, 0.9881, 0.5953, 0.9881, 0.604, 1.0, 0.396, 1.0, 0.396, 0.0, 0.604, 0.0, 0.6114, 0.01329, 0.3886, 0.01329, 0.3886, 0.01329, 0.6114, 0.01329, 0.6172, 0.01691, 0.3828, 0.01691, 0.3828, 0.01691, 0.6172, 0.01691, 0.6215, 0.02078, 0.3785, 0.02078, 0.3785, 0.02078, 0.6215, 0.02078, 0.6241, 0.02481, 0.3759, 0.02481, 0.3759, 0.02481, 0.6241, 0.02481, 0.625, 0.02892, 0.375, 0.02892, 0.5391, 0.7846, 0.4609, 0.7846, 0.4487, 0.7796, 0.5513, 0.7796, 0.5513, 0.7796, 0.4487, 0.7796, 0.4367, 0.7748, 0.5633, 0.7748, 0.5633, 0.7748, 0.4367, 0.7748, 0.4252, 0.7702, 0.5748, 0.7702, 0.5748, 0.7702, 0.4252, 0.7702, 0.4145, 0.7659, 0.5855, 0.7659, 0.5855, 0.7659, 0.4145, 0.7659, 0.4047, 0.7619, 0.5953, 0.7619, 0.5953, 0.7619, 0.4047, 0.7619, 0.396, 0.74, 0.604, 0.74, 0.604, 0.74, 0.396, 0.74, 0.3886, 0.7367, 0.6114, 0.7367, 0.6114, 0.7367, 0.3886, 0.7367, 0.3828, 0.7331, 0.6172, 0.7331, 0.6172, 0.7331, 0.3828, 0.7331, 0.3785, 0.7292, 0.6215, 0.7292, 0.6215, 0.7292, 0.3785, 0.7292, 0.3759, 0.7252, 0.6241, 0.7252, 0.6241, 0.7252, 0.3759, 0.7252, 0.375, 0.7211, 0.625, 0.7211, 0.125, 0.7211, 0.375, 0.7211, 0.3746, 0.7252, 0.1254, 0.7252, 0.1254, 0.7252, 0.3746, 0.7252, 0.3736, 0.7292, 0.1264, 0.7292, 0.1264, 0.7292, 0.3736, 0.7292, 0.3719, 0.7331, 0.1281, 0.7331, 0.1281, 0.7331, 0.3719, 0.7331, 0.3695, 0.7367, 0.1305, 0.7367, 0.1305, 0.7367, 0.3695, 0.7367, 0.3666, 0.75, 0.1334, 0.75, 0.375, 0.9916, 0.375, 0.7584, 0.4047, 0.7619, 0.4047, 0.9881, 0.4047, 0.9881, 0.4047, 0.7619, 0.4145, 0.7659, 0.4145, 0.9841, 0.4145, 0.9841, 0.4145, 0.7659, 0.4252, 0.7702, 0.4252, 0.9798, 0.4252, 0.9798, 0.4252, 0.7702, 0.4367, 0.7748, 0.4367, 0.9752, 0.4367, 0.9752, 0.4367, 0.7748, 0.4487, 0.7796, 0.4487, 0.9704, 0.4487, 0.9704, 0.4487, 0.7796, 0.4609, 0.7846, 0.4609, 0.9654, 0.625, 0.7211, 0.875, 0.7211, 0.8746, 0.7252, 0.6254, 0.7252, 0.6254, 0.7252, 0.8746, 0.7252, 0.8736, 0.7292, 0.6264, 0.7292, 0.6264, 0.7292, 0.8736, 0.7292, 0.8719, 0.7331, 0.6281, 0.7331, 0.6281, 0.7331, 0.8719, 0.7331, 0.8695, 0.7367, 0.6305, 0.7367, 0.6305, 0.7367, 0.8695, 0.7367, 0.8666, 0.75, 0.6334, 0.75, 0.625, 0.7584, 0.625, 0.9916, 0.5953, 0.9881, 0.5953, 0.7619, 0.5953, 0.7619, 0.5953, 0.9881, 0.5855, 0.9841, 0.5855, 0.7659, 0.5855, 0.7659, 0.5855, 0.9841, 0.5748, 0.9798, 0.5748, 0.7702, 0.5748, 0.7702, 0.5748, 0.9798, 0.5633, 0.9752, 0.5633, 0.7748, 0.5633, 0.7748, 0.5633, 0.9752, 0.5513, 0.9704, 0.5513, 0.7796, 0.5513, 0.7796, 0.5513, 0.9704, 0.5391, 0.9654, 0.5391, 0.7846, 0.125, 0.5, 0.375, 0.5, 0.375, 0.7211, 0.125, 0.7211, 0.375, 0.0, 0.625, 0.0, 0.625, 0.25, 0.375, 0.25, 0.375, 0.25, 0.625, 0.25, 0.625, 0.5, 0.375, 0.5, 0.375, 0.5, 0.625, 0.5, 0.625, 0.75, 0.375, 0.75, 0.375, 0.75, 0.625, 0.75, 0.625, 1.0, 0.375, 1.0, 0.125, 0.5, 0.375, 0.5, 0.375, 0.75, 0.125, 0.75, 0.625, 0.5, 0.875, 0.5, 0.875, 0.75, 0.625, 0.75, 0.2968, 0.4854, 0.25, 0.49, 0.2032, 0.4854, 0.1582, 0.4717, 0.1167, 0.4496, 0.08029, 0.4197, 0.05045, 0.3833, 0.02827, 0.3418, 0.01461, 0.2968, 0.01, 0.25, 0.01461, 0.2032, 0.02827, 0.1582, 0.05045, 0.1167, 0.08029, 0.08029, 0.1167, 0.05045, 0.1582, 0.02827, 0.2032, 0.01461, 0.25, 0.01, 0.2968, 0.01461, 0.3418, 0.02827, 0.3833, 0.05045, 0.4197, 0.08029, 0.4496, 0.1167, 0.4717, 0.1582, 0.4854, 0.2032, 0.49, 0.25, 0.4854, 0.2968, 0.4717, 0.3418, 0.4496, 0.3833, 0.4197, 0.4197, 0.3833, 0.4496, 0.3418, 0.4717, 0.8438, 1.0, 0.875, 1.0, 0.875, 1.0, 0.8438, 1.0, 0.0, 1.0, 0.03125, 1.0, 0.03125, 1.0, 0.0, 1.0, 0.4062, 1.0, 0.4375, 1.0, 0.4375, 1.0, 0.4062, 1.0, 0.8125, 1.0, 0.8438, 1.0, 0.8438, 1.0, 0.8125, 1.0, 0.375, 1.0, 0.4062, 1.0, 0.4062, 1.0, 0.375, 1.0, 0.7812, 1.0, 0.8125, 1.0, 0.8125, 1.0, 0.7812, 1.0, 0.3438, 1.0, 0.375, 1.0, 0.375, 1.0, 0.3438, 1.0, 0.75, 1.0, 0.7812, 1.0, 0.7812, 1.0, 0.75, 1.0, 0.3125, 1.0, 0.3438, 1.0, 0.3438, 1.0, 0.3125, 1.0, 0.7188, 1.0, 0.75, 1.0, 0.75, 1.0, 0.7188, 1.0, 0.2812, 1.0, 0.3125, 1.0, 0.3125, 1.0, 0.2812, 1.0, 0.6875, 1.0, 0.7188, 1.0, 0.7188, 1.0, 0.6875, 1.0, 0.25, 1.0, 0.2812, 1.0, 0.2812, 1.0, 0.25, 1.0, 0.6562, 1.0, 0.6875, 1.0, 0.6875, 1.0, 0.6562, 1.0, 0.2188, 1.0, 0.25, 1.0, 0.25, 1.0, 0.2188, 1.0, 0.625, 1.0, 0.6562, 1.0, 0.6562, 1.0, 0.625, 1.0, 0.1875, 1.0, 0.2188, 1.0, 0.2188, 1.0, 0.1875, 1.0, 0.5938, 1.0, 0.625, 1.0, 0.625, 1.0, 0.5938, 1.0, 0.1562, 1.0, 0.1875, 1.0, 0.1875, 1.0, 0.1562, 1.0, 0.5625, 1.0, 0.5938, 1.0, 0.5938, 1.0, 0.5625, 1.0, 0.9688, 1.0, 1.0, 1.0, 1.0, 1.0, 0.9688, 1.0, 0.125, 1.0, 0.1562, 1.0, 0.1562, 1.0, 0.125, 1.0, 0.5312, 1.0, 0.5625, 1.0, 0.5625, 1.0, 0.5312, 1.0, 0.9375, 1.0, 0.9688, 1.0, 0.9688, 1.0, 0.9375, 1.0, 0.09375, 1.0, 0.125, 1.0, 0.125, 1.0, 0.09375, 1.0, 0.5, 1.0, 0.5312, 1.0, 0.5312, 1.0, 0.5, 1.0, 0.9062, 1.0, 0.9375, 1.0, 0.9375, 1.0, 0.9062, 1.0, 0.0625, 1.0, 0.09375, 1.0, 0.09375, 1.0, 0.0625, 1.0, 0.4688, 1.0, 0.5, 1.0, 0.5, 1.0, 0.4688, 1.0, 0.875, 1.0, 0.9062, 1.0, 0.9062, 1.0, 0.875, 1.0, 0.03125, 1.0, 0.0625, 1.0, 0.0625, 1.0, 0.03125, 1.0, 0.75, 0.49, 0.7968, 0.4854, 0.8418, 0.4717, 0.8833, 0.4496, 0.9197, 0.4197, 0.9496, 0.3833, 0.9717, 0.3418, 0.9854, 0.2968, 0.99, 0.25, 0.9854, 0.2032, 0.9717, 0.1582, 0.9496, 0.1167, 0.9197, 0.08029, 0.8833, 0.05045, 0.8418, 0.02827, 0.7968, 0.01461, 0.75, 0.01, 0.7032, 0.01461, 0.6582, 0.02827, 0.6167, 0.05045, 0.5803, 0.08029, 0.5504, 0.1167, 0.5283, 0.1582, 0.5146, 0.2032, 0.51, 0.25, 0.5146, 0.2968, 0.5283, 0.3418, 0.5504, 0.3833, 0.5803, 0.4197, 0.6167, 0.4496, 0.6582, 0.4717, 0.7032, 0.4854, 0.6875, 0.5, 0.6562, 0.5, 0.6562, 0.5, 0.6875, 0.5, 0.25, 0.5, 0.2188, 0.5, 0.2188, 0.5, 0.25, 0.5, 0.6562, 0.5, 0.625, 0.5, 0.625, 0.5, 0.6562, 0.5, 0.2188, 0.5, 0.1875, 0.5, 0.1875, 0.5, 0.2188, 0.5, 0.625, 0.5, 0.5938, 0.5, 0.5938, 0.5, 0.625, 0.5, 0.1875, 0.5, 0.1562, 0.5, 0.1562, 0.5, 0.1875, 0.5, 0.5938, 0.5, 0.5625, 0.5, 0.5625, 0.5, 0.5938, 0.5, 1.0, 0.5, 0.9688, 0.5, 0.9688, 0.5, 1.0, 0.5, 0.1562, 0.5, 0.125, 0.5, 0.125, 0.5, 0.1562, 0.5, 0.5625, 0.5, 0.5312, 0.5, 0.5312, 0.5, 0.5625, 0.5, 0.9688, 0.5, 0.9375, 0.5, 0.9375, 0.5, 0.9688, 0.5, 0.125, 0.5, 0.09375, 0.5, 0.09375, 0.5, 0.125, 0.5, 0.5312, 0.5, 0.5, 0.5, 0.5, 0.5, 0.5312, 0.5, 0.9375, 0.5, 0.9062, 0.5, 0.9062, 0.5, 0.9375, 0.5, 0.09375, 0.5, 0.0625, 0.5, 0.0625, 0.5, 0.09375, 0.5, 0.5, 0.5, 0.4688, 0.5, 0.4688, 0.5, 0.5, 0.5, 0.9062, 0.5, 0.875, 0.5, 0.875, 0.5, 0.9062, 0.5, 0.0625, 0.5, 0.03125, 0.5, 0.03125, 0.5, 0.0625, 0.5, 0.4688, 0.5, 0.4375, 0.5, 0.4375, 0.5, 0.4688, 0.5, 0.875, 0.5, 0.8438, 0.5, 0.8438, 0.5, 0.875, 0.5, 0.03125, 0.5, 0.0, 0.5, 0.0, 0.5, 0.03125, 0.5, 0.4375, 0.5, 0.4062, 0.5, 0.4062, 0.5, 0.4375, 0.5, 0.8438, 0.5, 0.8125, 0.5, 0.8125, 0.5, 0.8438, 0.5, 0.4062, 0.5, 0.375, 0.5, 0.375, 0.5, 0.4062, 0.5, 0.8125, 0.5, 0.7812, 0.5, 0.7812, 0.5, 0.8125, 0.5, 0.375, 0.5, 0.3438, 0.5, 0.3438, 0.5, 0.375, 0.5, 0.7812, 0.5, 0.75, 0.5, 0.75, 0.5, 0.7812, 0.5, 0.3438, 0.5, 0.3125, 0.5, 0.3125, 0.5, 0.3438, 0.5, 0.75, 0.5, 0.7188, 0.5, 0.7188, 0.5, 0.75, 0.5, 0.3125, 0.5, 0.2812, 0.5, 0.2812, 0.5, 0.3125, 0.5, 0.7188, 0.5, 0.6875, 0.5, 0.6875, 0.5, 0.7188, 0.5, 1.0, 0.8333, 1.0, 0.75, 1.0, 0.75, 1.0, 0.8333, 1.0, 1.0, 1.0, 0.9167, 1.0, 0.9167, 1.0, 1.0, 1.0, 0.08333, 1.0, 2.22e-16, 1.0, 2.22e-16, 1.0, 0.08333, 1.0, 0.1667, 1.0, 0.08333, 1.0, 0.08333, 1.0, 0.1667, 1.0, 0.9167, 1.0, 0.8333, 1.0, 0.8333, 1.0, 0.9167, 1.0, 0.25, 1.0, 0.1667, 1.0, 0.1667, 1.0, 0.25, 1.0, 0.3333, 1.0, 0.25, 1.0, 0.25, 1.0, 0.3333, 1.0, 0.4167, 1.0, 0.3333, 1.0, 0.3333, 1.0, 0.4167, 0.625, 0.5, 0.875, 0.5, 0.875, 0.75, 0.625, 0.75, 0.625, 1.0, 0.625, 0.75, 0.625, 0.75, 0.625, 1.0, 0.625, 0.5, 0.625, 0.25, 0.625, 0.25, 0.625, 0.5, 0.625, 0.75, 0.625, 0.5, 0.625, 0.5, 0.625, 0.75])
me_cube_005.materials.append(mat_x)
me_cube_005.materials.append(mat_x_1)
me_cube_005.materials.append(mat_x_2)
me_cube_005.update()

# ---- objects
ob_cube_003 = bpy.data.objects.new('Cube.003', me_cube_005)

# ---- transforms, parenting, visibility, modifiers, constraints
ob_cube_003.location = (3.634, 0.6727, -1.587)

# ---- collection membership
col_collection.objects.link(ob_cube_003)

# ---- scene / render settings (as saved in the file)
scene.frame_start = 1; scene.frame_end = 250; scene.frame_set(12)
scene.render.engine = 'BLENDER_EEVEE_NEXT'
scene.cycles.sampling_pattern = 'TABULATED_SOBOL'
scene.cycles.use_light_tree = False
scene.view_settings.view_transform = 'Filmic'
bpy.context.view_layer.update()

# ---- added for rendering (the .blend has no active camera and no usable light): camera, sun
cam_auto = bpy.data.cameras.new('AutoCamera')
cam_auto.lens = 50.0
cam_auto.sensor_width = 36.0
cam_auto.clip_end = 1000.0
ob_auto_camera = bpy.data.objects.new('AutoCamera', cam_auto)
scene.collection.objects.link(ob_auto_camera)
ob_auto_camera.location = (8.93576, -6.97239, 4.64169)
ob_auto_camera.rotation_euler = (1.09748, -7.21219e-08, 0.694738)
scene.camera = ob_auto_camera
light_auto_sun = bpy.data.lights.new('AutoSun', 'SUN')
light_auto_sun.energy = 3.0
light_auto_sun.angle = 0.0523599
ob_auto_sun = bpy.data.objects.new('AutoSun', light_auto_sun)
scene.collection.objects.link(ob_auto_sun)
ob_auto_sun.rotation_euler = (0.872665, 0.174533, 0.523599)
bpy.context.view_layer.update()

